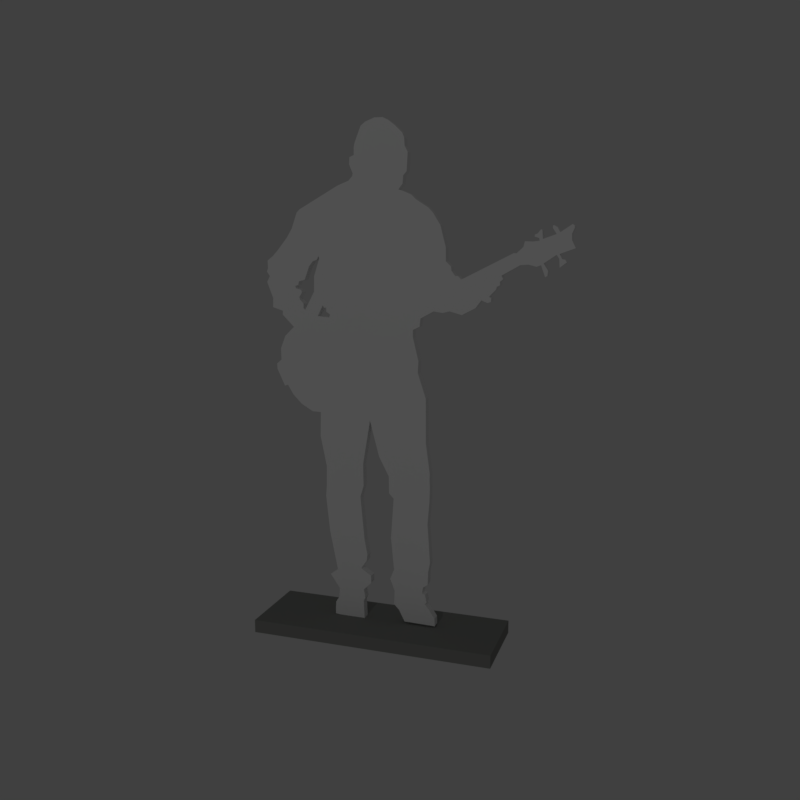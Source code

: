 # Source: bass_player_joined.blend  (saved by Blender 2.78.0; exported with 4.5.12 LTS)
import bpy
from mathutils import Matrix  # noqa: F401  (used for matrix-valued properties, if any)

bpy.ops.wm.read_factory_settings(use_empty=True)
scene = bpy.context.scene
scene.name = 'Scene'

# ---- collections
col_collection_1 = bpy.data.collections.new('Collection 1'); scene.collection.children.link(col_collection_1)

# ---- materials (node trees are filled in below, after node groups)
mat_material = bpy.data.materials.new('Material')
mat_material.alpha_threshold = 0.0
mat_material.use_transparent_shadow = False
mat_material.diffuse_color = (0.9404, 0.9404, 0.9404, 1.0)
mat_material.roughness = 0.5
mat_material_001 = bpy.data.materials.new('Material.001')
mat_material_001.alpha_threshold = 0.0
mat_material_001.use_transparent_shadow = False
mat_material_001.diffuse_color = (0.2659, 0.2738, 0.2581, 1.0)
mat_material_001.roughness = 0.5
mat_material_001.specular_intensity = 0.3421

# ---- material node trees

# ---- world
world_world = bpy.data.worlds.new('World'); scene.world = world_world
world_world.color = (0.05088, 0.05088, 0.05088)
world_world.use_sun_shadow = False
world_world.sun_shadow_jitter_overblur = 0.0
world_world.cycles.sampling_method = 'MANUAL'

# ---- cameras
cam_camera = bpy.data.cameras.new('Camera')
cam_camera.clip_end = 100.0
cam_camera.lens = 35.0
cam_camera.sensor_width = 32.0
cam_camera.sensor_height = 18.0
cam_camera.ortho_scale = 7.314
cam_camera.dof.focus_distance = 0.0
cam_camera.dof.aperture_fstop = 128.0

# ---- lights
light_lamp = bpy.data.lights.new('Lamp', 'POINT')
light_lamp.transmission_factor = 0.0
light_lamp.cutoff_distance = 30.0
light_lamp.energy = 150.0
light_lamp.shadow_buffer_clip_start = 1.001
light_lamp.shadow_soft_size = 0.1
light_lamp.shadow_maximum_resolution = 0.006
light_lamp.use_absolute_resolution = True

# ---- meshes
me_plane_002 = bpy.data.meshes.new('Plane.002')
me_plane_002.from_pydata([(0.5432, 3.032, 4.861e-09), (0.6846, 1.922, -1.054e-08), (0.6351, 2.756, -5.147e-09), (0.6387, 2.265, -5.532e-09), (0.5503, 3.159, 4.091e-09), (0.4866, 3.417, 1.102e-08), (0.4866, 3.495, 1.102e-08), (0.5609, 3.53, 2.936e-09), (0.5715, 3.619, 1.782e-09), (0.7165, 3.697, -1.4e-08), (0.8154, 3.683, -1.4e-08), (0.8904, 3.702, -1.4e-08), (1.023, 3.666, -1.4e-08), (1.168, 3.741, -1.4e-08), (1.23, 3.823, -1.4e-08), (1.296, 3.797, -1.4e-08), (1.332, 3.809, -1.4e-08), (1.334, 3.848, -1.4e-08), (1.31, 3.862, -1.4e-08), (1.383, 3.937, -1.4e-08), (1.39, 3.964, -1.4e-08), (1.424, 3.981, -1.4e-08), (1.422, 4.017, -1.4e-08), (1.455, 4.043, -1.4e-08), (1.436, 4.079, -1.4e-08), (1.629, 4.186, -1.4e-08), (1.794, 4.171, -1.4e-08), (1.839, 4.187, -2.49e-08), (1.882, 4.069, -1.875e-08), (1.905, 4.079, -2.438e-08), (1.911, 4.132, -3.222e-08), (1.864, 4.205, -3.187e-08), (1.992, 4.29, -6.723e-08), (2.019, 4.252, -6.774e-08), (2.025, 4.162, -5.796e-08), (2.095, 4.217, -7.835e-08), (2.08, 4.242, -7.847e-08), (2.048, 4.248, -7.284e-08), (2.021, 4.299, -7.389e-08), (2.179, 4.356, -1.117e-07), (2.14, 4.434, -1.136e-07), (2.137, 4.497, -1.208e-07), (2.161, 4.552, -1.32e-07), (2.162, 4.575, -1.351e-07), (2.141, 4.592, -1.331e-07), (2.021, 4.513, -9.997e-08), (1.995, 4.56, -1.007e-07), (1.959, 4.582, -9.626e-08), (1.947, 4.578, -9.347e-08), (1.947, 4.553, -9.046e-08), (1.986, 4.495, -9.107e-08), (1.85, 4.447, -5.862e-08), (1.843, 4.533, -6.773e-08), (1.83, 4.544, -6.636e-08), (1.797, 4.502, -5.496e-08), (1.768, 4.49, -4.794e-08), (1.767, 4.47, -4.522e-08), (1.812, 4.457, -5.232e-08), (1.818, 4.43, -5.023e-08), (1.753, 4.422, -3.656e-08), (1.669, 4.425, -2.056e-08), (1.655, 4.368, -1.09e-08), (1.587, 4.305, 1.007e-08), (1.557, 4.306, 1.529e-08), (1.013, 4.034, 6.697e-08), (1.711, 4.192, -2.199e-08), (0.978, 4.07, 6.697e-08), (0.9494, 4.069, 6.697e-08), (0.908, 4.122, 6.697e-08), (0.9011, 4.167, 6.697e-08), (0.8458, 4.22, 6.697e-08), (0.8438, 4.362, 6.697e-08), (0.7837, 4.59, 6.11e-08), (0.7027, 4.718, 5.321e-08), (0.6524, 4.77, 4.83e-08), (0.5153, 4.856, 3.493e-08), (0.4659, 4.905, 3.011e-08), (0.3505, 4.952, 1.886e-08), (0.3229, 4.96, 1.886e-08), (0.3692, 5.016, 1.886e-08), (0.3771, 5.102, 1.886e-08), (0.4146, 5.143, 1.886e-08), (0.4255, 5.336, 1.991e-08), (0.3919, 5.398, 1.664e-08), (0.387, 5.48, 1.616e-08), (0.3664, 5.53, 1.616e-08), (0.2848, 5.608, 1.616e-08), (0.21, 5.665, 1.616e-08), (0.15, 5.693, 1.616e-08), (0.05922, 5.694, 1.616e-08), (-0.04527, 5.655, 1.616e-08), (-0.09438, 5.617, 1.616e-08), (-0.1224, 5.55, 1.616e-08), (-0.1652, 5.443, 1.616e-08), (-0.1738, 5.398, 1.616e-08), (-0.1743, 5.323, 1.616e-08), (-0.224, 5.302, 1.616e-08), (-0.2274, 5.229, 1.616e-08), (-0.1886, 5.136, 1.616e-08), (-0.1932, 5.108, 1.616e-08), (-0.2385, 5.06, 1.616e-08), (-0.3257, 5.028, 1.616e-08), (-0.3641, 5.013, 1.616e-08), (-0.8145, 4.771, 1.616e-08), (-0.85, 4.736, 1.616e-08), (-0.914, 4.564, 1.616e-08), (-0.9779, 4.464, 2.118e-08), (-1.092, 4.328, 3.01e-08), (-1.151, 4.267, 3.478e-08), (-1.218, 4.218, 4.002e-08), (-1.215, 4.132, 3.98e-08), (-1.229, 4.096, 4.092e-08), (-1.195, 4.046, 3.824e-08), (-1.229, 3.98, 4.092e-08), (-1.16, 3.803, 3.545e-08), (-1.163, 3.7, 3.568e-08), (-1.043, 3.663, 2.631e-08), (-1.046, 3.62, 2.653e-08), (-0.9111, 3.486, 3.924e-08), (-1.02, 3.383, 2.898e-08), (-1.077, 3.242, 2.363e-08), (-1.075, 3.111, 2.386e-08), (-1.13, 3.065, 1.861e-08), (-1.128, 3.006, 1.884e-08), (-1.038, 2.814, 1.884e-08), (-1.001, 2.828, 1.884e-08), (-0.9336, 2.718, 1.884e-08), (-0.833, 2.617, 1.884e-08), (-0.6986, 2.539, 1.884e-08), (-0.5996, 2.536, 1.884e-08), (-0.6067, 2.26, 1.884e-08), (-0.536, 1.914, 1.884e-08), (-0.5395, 1.698, 1.884e-08), (-0.5501, 1.567, 1.884e-08), (-0.5077, 1.157, 1.884e-08), (-0.4158, 0.6974, 1.884e-08), (-0.5054, 0.6308, 2.491e-08), (-0.3944, 0.4713, 1.739e-08), (-0.4043, 0.3611, 1.806e-08), (-0.4421, 0.2994, 1.806e-08), (-0.447, 0.2328, 1.806e-08), (-0.4479, 0.1531, 1.806e-08), (-0.3911, 0.1482, 1.806e-08), (-0.08935, 0.1457, 1.806e-08), (-0.09922, 0.3537, 1.806e-08), (-0.0779, 0.3949, 1.973e-08), (-0.09637, 0.493, 1.828e-08), (-0.005438, 0.5839, 2.542e-08), (-0.006859, 0.6677, 2.53e-08), (-0.1262, 0.7459, 1.594e-08), (-0.05943, 0.8425, 2.118e-08), (-0.04949, 0.9135, 2.196e-08), (-0.08359, 1.091, 1.928e-08), (-0.1295, 1.593, 2.218e-08), (-0.09066, 1.721, 1.973e-08), (-0.09419, 1.975, 1.995e-08), (-0.009338, 2.474, 1.46e-08), (0.09673, 2.074, 7.909e-09), (0.2099, 1.858, 7.717e-10), (0.2134, 1.664, 5.487e-10), (0.2664, 1.607, -2.797e-09), (0.2346, 1.148, -7.895e-10), (0.27, 0.7765, -3.02e-09), (0.224, 0.6633, -1.204e-10), (0.277, 0.5255, -3.466e-09), (0.27, 0.3664, -3.02e-09), (0.3297, 0.305, -3.02e-09), (0.3962, 0.1737, -3.02e-09), (0.7542, 0.1669, -3.02e-09), (0.7491, 0.2538, -3.02e-09), (0.6945, 0.3391, -3.02e-09), (0.6349, 0.4124, -3.02e-09), (0.6553, 0.4363, -3.02e-09), (0.6383, 0.5198, -3.02e-09), (0.6025, 0.5352, -3.02e-09), (0.6144, 0.6085, -3.02e-09), (0.6673, 0.646, -3.02e-09), (0.6724, 0.7943, -3.02e-09), (0.6928, 0.9028, -3.02e-09), (0.6744, 1.183, -3.02e-09), (0.6621, 1.349, -3.02e-09), (0.6826, 1.607, -3.02e-09), (0.6867, 1.766, -3.02e-09), (0.6826, 1.856, -3.02e-09), (-0.6183, 3.615, 2.653e-08), (-0.7673, 3.682, 2.653e-08), (-0.5571, 3.733, 2.653e-08), (-0.5394, 3.707, 2.653e-08), (-0.5157, 3.711, 2.653e-08), (-0.5157, 3.665, 2.653e-08), (-0.4713, 3.636, 2.653e-08), (-0.4812, 3.603, 2.653e-08), (-0.6588, 3.882, 2.653e-08), (-0.6547, 4.05, 2.625e-08), (-0.5905, 4.243, 2.19e-08), (-0.5994, 4.267, 2.19e-08), (-0.6211, 4.228, 2.19e-08), (-0.6665, 4.213, 2.19e-08), (-0.7129, 4.157, 2.19e-08), (-0.7681, 4.01, 2.19e-08), (-0.8392, 3.992, 2.19e-08), (-0.8471, 3.953, 2.19e-08), (-0.8865, 3.94, 2.19e-08), (-0.8747, 3.915, 2.19e-08), (-0.8145, 3.899, 2.19e-08), (-0.8037, 3.874, 2.19e-08), (-0.8155, 3.852, 2.19e-08), (-0.8372, 3.82, 2.19e-08), (-0.8293, 3.79, 2.19e-08), (-0.7879, 3.749, 2.19e-08), (-0.7889, 3.698, 2.19e-08), (-0.776, 3.684, 2.19e-08), (-0.5877, 3.674, 2.653e-08), (-0.5483, 3.72, 2.653e-08), (-0.5275, 3.709, 2.653e-08), (-0.5157, 3.688, 2.653e-08), (-0.4935, 3.65, 2.653e-08), (-0.4762, 3.619, 2.653e-08), (-0.5497, 3.609, 2.653e-08), (0.5432, 3.032, -0.1), (0.5503, 3.159, -0.1), (0.6351, 2.756, -0.1), (0.6846, 1.922, -0.1), (0.6387, 2.265, -0.1), (0.4866, 3.417, -0.1), (0.4866, 3.495, -0.1), (0.5609, 3.53, -0.1), (0.5715, 3.619, -0.1), (0.7165, 3.697, -0.1), (0.8154, 3.683, -0.1), (0.8904, 3.702, -0.1), (1.023, 3.666, -0.1), (1.168, 3.741, -0.1), (1.23, 3.823, -0.1), (1.296, 3.797, -0.1), (1.332, 3.809, -0.1), (1.334, 3.848, -0.1), (1.31, 3.862, -0.1), (1.383, 3.937, -0.1), (1.39, 3.964, -0.1), (1.424, 3.981, -0.1), (1.422, 4.017, -0.1), (1.455, 4.043, -0.1), (1.436, 4.079, -0.1), (1.629, 4.186, -0.1), (1.013, 4.034, -0.1), (0.978, 4.07, -0.1), (1.794, 4.171, -0.1), (1.839, 4.187, -0.1), (1.882, 4.069, -0.1), (1.905, 4.079, -0.1), (1.911, 4.132, -0.1), (1.864, 4.205, -0.1), (1.992, 4.29, -0.1), (2.019, 4.252, -0.1), (2.025, 4.162, -0.1), (2.095, 4.217, -0.1), (2.08, 4.242, -0.1), (2.048, 4.248, -0.1), (2.021, 4.299, -0.1), (2.179, 4.356, -0.1), (2.14, 4.434, -0.1), (2.137, 4.497, -0.1), (2.161, 4.552, -0.1), (2.162, 4.575, -0.1), (2.141, 4.592, -0.1), (2.021, 4.513, -0.1), (1.995, 4.56, -0.1), (1.959, 4.582, -0.1), (1.947, 4.578, -0.1), (1.947, 4.553, -0.1), (1.986, 4.495, -0.1), (1.85, 4.447, -0.1), (1.843, 4.533, -0.1), (1.83, 4.544, -0.1), (1.797, 4.502, -0.1), (1.768, 4.49, -0.1), (1.767, 4.47, -0.1), (1.812, 4.457, -0.1), (1.818, 4.43, -0.1), (1.753, 4.422, -0.1), (1.669, 4.425, -0.1), (1.655, 4.368, -0.1), (1.587, 4.305, -0.1), (1.557, 4.306, -0.1), (1.711, 4.192, -0.1), (0.9494, 4.069, -0.1), (0.908, 4.122, -0.1), (0.9011, 4.167, -0.1), (0.8458, 4.22, -0.1), (0.8438, 4.362, -0.1), (0.7837, 4.59, -0.1), (0.7027, 4.718, -0.1), (0.6524, 4.77, -0.1), (0.5153, 4.856, -0.1), (0.4659, 4.905, -0.1), (0.3505, 4.952, -0.1), (0.3229, 4.96, -0.1), (0.3692, 5.016, -0.1), (0.3771, 5.102, -0.1), (0.4146, 5.143, -0.1), (0.4255, 5.336, -0.1), (0.3919, 5.398, -0.1), (0.387, 5.48, -0.1), (0.3664, 5.53, -0.1), (0.2848, 5.608, -0.1), (0.21, 5.665, -0.1), (0.15, 5.693, -0.1), (0.05922, 5.694, -0.1), (-0.04527, 5.655, -0.1), (-0.09438, 5.617, -0.1), (-0.1224, 5.55, -0.1), (-0.1652, 5.443, -0.1), (-0.1738, 5.398, -0.1), (-0.1743, 5.323, -0.1), (-0.224, 5.302, -0.1), (-0.2274, 5.229, -0.1), (-0.1886, 5.136, -0.1), (-0.1932, 5.108, -0.1), (-0.2385, 5.06, -0.1), (-0.3257, 5.028, -0.1), (-0.3641, 5.013, -0.1), (-0.8145, 4.771, -0.1), (-0.85, 4.736, -0.1), (-0.914, 4.564, -0.1), (-0.9779, 4.464, -0.1), (-1.092, 4.328, -0.1), (-1.151, 4.267, -0.1), (-1.218, 4.218, -0.1), (-1.215, 4.132, -0.1), (-1.229, 4.096, -0.1), (-1.195, 4.046, -0.1), (-1.229, 3.98, -0.1), (-1.16, 3.803, -0.1), (-1.163, 3.7, -0.1), (-1.043, 3.663, -0.1), (-1.046, 3.62, -0.1), (-0.9111, 3.486, -0.1), (-1.02, 3.383, -0.1), (-1.077, 3.242, -0.1), (-1.075, 3.111, -0.1), (-1.13, 3.065, -0.1), (-1.128, 3.006, -0.1), (-1.038, 2.814, -0.1), (-1.001, 2.828, -0.1), (-0.9336, 2.718, -0.1), (-0.833, 2.617, -0.1), (-0.6986, 2.539, -0.1), (-0.5996, 2.536, -0.1), (-0.6067, 2.26, -0.1), (-0.536, 1.914, -0.1), (-0.5395, 1.698, -0.1), (-0.5501, 1.567, -0.1), (-0.5077, 1.157, -0.1), (-0.4158, 0.6974, -0.1), (-0.5054, 0.6308, -0.1), (-0.3944, 0.4713, -0.1), (-0.4043, 0.3611, -0.1), (-0.4421, 0.2994, -0.1), (-0.447, 0.2328, -0.1), (-0.4479, 0.1531, -0.1), (-0.3911, 0.1482, -0.1), (-0.08935, 0.1457, -0.1), (-0.09922, 0.3537, -0.1), (-0.0779, 0.3949, -0.1), (-0.09637, 0.493, -0.1), (-0.005438, 0.5839, -0.1), (-0.006859, 0.6677, -0.1), (-0.1262, 0.7459, -0.1), (-0.05943, 0.8425, -0.1), (-0.04949, 0.9135, -0.1), (-0.08359, 1.091, -0.1), (-0.1295, 1.593, -0.1), (-0.09066, 1.721, -0.1), (-0.09419, 1.975, -0.1), (-0.009338, 2.474, -0.1), (0.09673, 2.074, -0.1), (0.2099, 1.858, -0.1), (0.2134, 1.664, -0.1), (0.2664, 1.607, -0.1), (0.2346, 1.148, -0.1), (0.27, 0.7765, -0.1), (0.224, 0.6633, -0.1), (0.277, 0.5255, -0.1), (0.27, 0.3664, -0.1), (0.3297, 0.305, -0.1), (0.3962, 0.1737, -0.1), (0.7542, 0.1669, -0.1), (0.7491, 0.2538, -0.1), (0.6945, 0.3391, -0.1), (0.6349, 0.4124, -0.1), (0.6553, 0.4363, -0.1), (0.6383, 0.5198, -0.1), (0.6025, 0.5352, -0.1), (0.6144, 0.6085, -0.1), (0.6673, 0.646, -0.1), (0.6724, 0.7943, -0.1), (0.6928, 0.9028, -0.1), (0.6744, 1.183, -0.1), (0.6621, 1.349, -0.1), (0.6826, 1.607, -0.1), (0.6867, 1.766, -0.1), (0.6826, 1.856, -0.1), (-0.5877, 3.674, -0.1), (-0.6183, 3.615, -0.1), (-0.6588, 3.882, -0.1), (-0.6547, 4.05, -0.1), (-0.5483, 3.72, -0.1), (-0.5571, 3.733, -0.1), (-0.5275, 3.709, -0.1), (-0.5394, 3.707, -0.1), (-0.5157, 3.688, -0.1), (-0.5157, 3.711, -0.1), (-0.4935, 3.65, -0.1), (-0.5157, 3.665, -0.1), (-0.4762, 3.619, -0.1), (-0.4713, 3.636, -0.1), (-0.5497, 3.609, -0.1), (-0.4812, 3.603, -0.1), (-0.7673, 3.682, -0.1), (-0.5905, 4.243, -0.1), (-0.5994, 4.267, -0.1), (-0.6211, 4.228, -0.1), (-0.6665, 4.213, -0.1), (-0.7129, 4.157, -0.1), (-0.7681, 4.01, -0.1), (-0.8392, 3.992, -0.1), (-0.8471, 3.953, -0.1), (-0.8865, 3.94, -0.1), (-0.8747, 3.915, -0.1), (-0.8145, 3.899, -0.1), (-0.8037, 3.874, -0.1), (-0.8155, 3.852, -0.1), (-0.8372, 3.82, -0.1), (-0.8293, 3.79, -0.1), (-0.7879, 3.749, -0.1), (-0.7889, 3.698, -0.1), (-0.776, 3.684, -0.1), (-1.262, 0.0, -0.4602), (-1.262, 0.0, 0.4602), (-1.262, 0.1471, -0.4602), (-1.262, 0.1471, 0.4602), (1.499, 0.0, -0.4602), (1.499, 0.0, 0.4602), (1.499, 0.1471, -0.4602), (1.499, 0.1471, 0.4602)], [], [(185, 211, 210, 209, 208, 207, 206, 205, 204, 203, 202, 201, 200, 199, 198, 197, 196, 195, 100, 101, 102, 103, 104, 105, 106, 107, 108, 109, 110, 111, 112, 113, 114, 115, 116, 117, 118), (212, 186, 192, 185, 118, 184), (7, 8, 9, 10, 11, 12, 13, 14, 15, 16, 17, 18, 19, 20, 21, 22, 23, 24, 25, 65, 26, 27, 28, 29, 30, 31, 32, 33, 34, 35, 36, 37, 38, 39, 40, 41, 42, 43, 44, 45, 46, 47, 48, 49, 50, 51, 52, 53, 54, 55, 56, 57, 58, 59, 60, 61, 62, 63, 64, 66, 67, 68, 69, 70, 71, 72, 73, 74, 75, 76, 77, 78, 79, 80, 81, 82, 83, 84, 85, 86, 87, 88, 89, 90, 91, 92, 93, 94, 95, 96, 97, 98, 99, 100, 195, 194, 193, 192, 186, 213, 187, 214, 188, 215, 189, 216, 190, 217, 191, 6), (4, 5, 6, 191, 218, 184, 118, 119, 120, 121, 122, 123, 124, 125, 126, 127, 128, 129, 130, 131, 132, 133, 134, 135, 136, 137, 138, 139, 140, 141, 142, 143, 144, 145, 146, 147, 148, 149, 150, 151, 152, 153, 154, 155, 156, 157, 158, 159, 160, 161, 162, 163, 164, 165, 166, 167, 168, 169, 170, 171, 172, 173, 174, 175, 176, 177, 178, 179, 180, 181, 182, 183, 1, 3, 2, 0), (419, 337, 336, 335, 334, 333, 332, 331, 330, 329, 328, 327, 326, 325, 324, 323, 322, 321, 320, 319, 421, 422, 423, 424, 425, 426, 427, 428, 429, 430, 431, 432, 433, 434, 435, 436, 437), (403, 404, 337, 419, 405, 408), (226, 225, 418, 415, 416, 413, 414, 411, 412, 409, 410, 407, 408, 405, 406, 420, 421, 319, 318, 317, 316, 315, 314, 313, 312, 311, 310, 309, 308, 307, 306, 305, 304, 303, 302, 301, 300, 299, 298, 297, 296, 295, 294, 293, 292, 291, 290, 289, 288, 287, 286, 246, 245, 284, 283, 282, 281, 280, 279, 278, 277, 276, 275, 274, 273, 272, 271, 270, 269, 268, 267, 266, 265, 264, 263, 262, 261, 260, 259, 258, 257, 256, 255, 254, 253, 252, 251, 250, 249, 248, 247, 285, 244, 243, 242, 241, 240, 239, 238, 237, 236, 235, 234, 233, 232, 231, 230, 229, 228, 227), (220, 219, 221, 223, 222, 402, 401, 400, 399, 398, 397, 396, 395, 394, 393, 392, 391, 390, 389, 388, 387, 386, 385, 384, 383, 382, 381, 380, 379, 378, 377, 376, 375, 374, 373, 372, 371, 370, 369, 368, 367, 366, 365, 364, 363, 362, 361, 360, 359, 358, 357, 356, 355, 354, 353, 352, 351, 350, 349, 348, 347, 346, 345, 344, 343, 342, 341, 340, 339, 338, 337, 404, 417, 418, 225, 224), (132, 131, 350, 351), (28, 27, 248, 249), (133, 132, 351, 352), (29, 28, 249, 250), (134, 133, 352, 353), (30, 29, 250, 251), (135, 134, 353, 354), (31, 30, 251, 252), (136, 135, 354, 355), (32, 31, 252, 253), (137, 136, 355, 356), (33, 32, 253, 254), (138, 137, 356, 357), (34, 33, 254, 255), (139, 138, 357, 358), (35, 34, 255, 256), (140, 139, 358, 359), (36, 35, 256, 257), (141, 140, 359, 360), (37, 36, 257, 258), (142, 141, 360, 361), (38, 37, 258, 259), (143, 142, 361, 362), (39, 38, 259, 260), (144, 143, 362, 363), (40, 39, 260, 261), (145, 144, 363, 364), (41, 40, 261, 262), (146, 145, 364, 365), (42, 41, 262, 263), (147, 146, 365, 366), (43, 42, 263, 264), (148, 147, 366, 367), (44, 43, 264, 265), (149, 148, 367, 368), (45, 44, 265, 266), (150, 149, 368, 369), (46, 45, 266, 267), (151, 150, 369, 370), (47, 46, 267, 268), (152, 151, 370, 371), (48, 47, 268, 269), (153, 152, 371, 372), (49, 48, 269, 270), (154, 153, 372, 373), (50, 49, 270, 271), (155, 154, 373, 374), (51, 50, 271, 272), (156, 155, 374, 375), (52, 51, 272, 273), (157, 156, 375, 376), (53, 52, 273, 274), (158, 157, 376, 377), (54, 53, 274, 275), (159, 158, 377, 378), (55, 54, 275, 276), (160, 159, 378, 379), (56, 55, 276, 277), (161, 160, 379, 380), (57, 56, 277, 278), (162, 161, 380, 381), (58, 57, 278, 279), (163, 162, 381, 382), (59, 58, 279, 280), (164, 163, 382, 383), (60, 59, 280, 281), (165, 164, 383, 384), (61, 60, 281, 282), (166, 165, 384, 385), (62, 61, 282, 283), (167, 166, 385, 386), (63, 62, 283, 284), (168, 167, 386, 387), (64, 63, 284, 245), (169, 168, 387, 388), (65, 25, 244, 285), (170, 169, 388, 389), (26, 65, 285, 247), (171, 170, 389, 390), (67, 66, 246, 286), (172, 171, 390, 391), (68, 67, 286, 287), (173, 172, 391, 392), (69, 68, 287, 288), (174, 173, 392, 393), (70, 69, 288, 289), (175, 174, 393, 394), (71, 70, 289, 290), (176, 175, 394, 395), (72, 71, 290, 291), (177, 176, 395, 396), (73, 72, 291, 292), (178, 177, 396, 397), (74, 73, 292, 293), (179, 178, 397, 398), (75, 74, 293, 294), (180, 179, 398, 399), (76, 75, 294, 295), (181, 180, 399, 400), (77, 76, 295, 296), (182, 181, 400, 401), (78, 77, 296, 297), (183, 182, 401, 402), (79, 78, 297, 298), (1, 183, 402, 222), (80, 79, 298, 299), (212, 184, 404, 403), (81, 80, 299, 300), (192, 193, 406, 405), (82, 81, 300, 301), (213, 186, 408, 407), (83, 82, 301, 302), (214, 187, 410, 409), (84, 83, 302, 303), (215, 188, 412, 411), (85, 84, 303, 304), (216, 189, 414, 413), (86, 85, 304, 305), (217, 190, 416, 415), (87, 86, 305, 306), (218, 191, 418, 417), (88, 87, 306, 307), (185, 192, 405, 419), (89, 88, 307, 308), (193, 194, 420, 406), (90, 89, 308, 309), (194, 195, 421, 420), (91, 90, 309, 310), (195, 196, 422, 421), (92, 91, 310, 311), (196, 197, 423, 422), (93, 92, 311, 312), (197, 198, 424, 423), (94, 93, 312, 313), (198, 199, 425, 424), (95, 94, 313, 314), (199, 200, 426, 425), (96, 95, 314, 315), (200, 201, 427, 426), (97, 96, 315, 316), (201, 202, 428, 427), (98, 97, 316, 317), (202, 203, 429, 428), (99, 98, 317, 318), (203, 204, 430, 429), (100, 99, 318, 319), (204, 205, 431, 430), (101, 100, 319, 320), (205, 206, 432, 431), (102, 101, 320, 321), (206, 207, 433, 432), (103, 102, 321, 322), (207, 208, 434, 433), (104, 103, 322, 323), (208, 209, 435, 434), (105, 104, 323, 324), (4, 0, 219, 220), (209, 210, 436, 435), (106, 105, 324, 325), (0, 2, 221, 219), (210, 211, 437, 436), (107, 106, 325, 326), (3, 1, 222, 223), (211, 185, 419, 437), (108, 107, 326, 327), (2, 3, 223, 221), (186, 212, 403, 408), (109, 108, 327, 328), (5, 4, 220, 224), (187, 213, 407, 410), (110, 109, 328, 329), (6, 5, 224, 225), (188, 214, 409, 412), (111, 110, 329, 330), (7, 6, 225, 226), (189, 215, 411, 414), (112, 111, 330, 331), (8, 7, 226, 227), (190, 216, 413, 416), (113, 112, 331, 332), (9, 8, 227, 228), (191, 217, 415, 418), (114, 113, 332, 333), (10, 9, 228, 229), (184, 218, 417, 404), (115, 114, 333, 334), (11, 10, 229, 230), (116, 115, 334, 335), (12, 11, 230, 231), (117, 116, 335, 336), (13, 12, 231, 232), (118, 117, 336, 337), (14, 13, 232, 233), (119, 118, 337, 338), (15, 14, 233, 234), (120, 119, 338, 339), (16, 15, 234, 235), (121, 120, 339, 340), (17, 16, 235, 236), (122, 121, 340, 341), (18, 17, 236, 237), (123, 122, 341, 342), (19, 18, 237, 238), (124, 123, 342, 343), (20, 19, 238, 239), (125, 124, 343, 344), (21, 20, 239, 240), (126, 125, 344, 345), (22, 21, 240, 241), (127, 126, 345, 346), (23, 22, 241, 242), (128, 127, 346, 347), (24, 23, 242, 243), (129, 128, 347, 348), (25, 24, 243, 244), (130, 129, 348, 349), (66, 64, 245, 246), (131, 130, 349, 350), (27, 26, 247, 248), (438, 439, 441, 440), (440, 441, 445, 444), (444, 445, 443, 442), (442, 443, 439, 438), (440, 444, 442, 438), (445, 441, 439, 443)])
me_plane_002.polygons.foreach_set('material_index', [0, 0, 0, 0, 0, 0, 0, 0, 0, 0, 0, 0, 0, 0, 0, 0, 0, 0, 0, 0, 0, 0, 0, 0, 0, 0, 0, 0, 0, 0, 0, 0, 0, 0, 0, 0, 0, 0, 0, 0, 0, 0, 0, 0, 0, 0, 0, 0, 0, 0, 0, 0, 0, 0, 0, 0, 0, 0, 0, 0, 0, 0, 0, 0, 0, 0, 0, 0, 0, 0, 0, 0, 0, 0, 0, 0, 0, 0, 0, 0, 0, 0, 0, 0, 0, 0, 0, 0, 0, 0, 0, 0, 0, 0, 0, 0, 0, 0, 0, 0, 0, 0, 0, 0, 0, 0, 0, 0, 0, 0, 0, 0, 0, 0, 0, 0, 0, 0, 0, 0, 0, 0, 0, 0, 0, 0, 0, 0, 0, 0, 0, 0, 0, 0, 0, 0, 0, 0, 0, 0, 0, 0, 0, 0, 0, 0, 0, 0, 0, 0, 0, 0, 0, 0, 0, 0, 0, 0, 0, 0, 0, 0, 0, 0, 0, 0, 0, 0, 0, 0, 0, 0, 0, 0, 0, 0, 0, 0, 0, 0, 0, 0, 0, 0, 0, 0, 0, 0, 0, 0, 0, 0, 0, 0, 0, 0, 0, 0, 0, 0, 0, 0, 0, 0, 0, 0, 0, 0, 0, 0, 0, 0, 0, 0, 0, 0, 0, 0, 0, 0, 0, 0, 0, 0, 0, 0, 0, 1, 1, 1, 1, 1, 1])
me_plane_002.materials.append(mat_material)
me_plane_002.materials.append(mat_material_001)
me_plane_002.use_remesh_preserve_volume = False
me_plane_002.use_remesh_preserve_attributes = False
me_plane_002.use_mirror_vertex_groups = False
me_plane_002.auto_texspace = False
me_plane_002.update()
me_mesh = bpy.data.meshes.new('Mesh')
me_mesh.from_pydata([(-4.072, -1.566, 0.704), (-4.163, -1.604, 0.704), (-4.134, -1.644, 0.704), (-4.125, -1.658, 0.704), (-4.116, -1.672, 0.704), (-4.106, -1.687, 0.704), (-4.097, -1.701, 0.704), (-4.088, -1.716, 0.704), (-4.079, -1.73, 0.704), (-4.07, -1.744, 0.704), (-4.062, -1.757, 0.704), (-4.054, -1.77, 0.704), (-4.055, -1.778, 0.704), (-4.056, -1.786, 0.704), (-4.058, -1.795, 0.704), (-4.059, -1.804, 0.704), (-4.061, -1.813, 0.704), (-4.062, -1.823, 0.704), (-4.063, -1.832, 0.704), (-4.065, -1.841, 0.704), (-4.066, -1.85, 0.704), (-4.067, -1.859, 0.704), (-4.069, -1.867, 0.704), (-4.07, -1.875, 0.704), (-4.074, -1.892, 0.704), (-4.079, -1.909, 0.704), (-4.084, -1.927, 0.704), (-4.088, -1.945, 0.704), (-4.093, -1.964, 0.704), (-4.098, -1.982, 0.704), (-4.103, -2.001, 0.704), (-4.108, -2.02, 0.704), (-4.113, -2.038, 0.704), (-4.118, -2.056, 0.704), (-4.122, -2.073, 0.704), (-4.127, -2.09, 0.704), (-4.098, -2.091, 0.704), (-4.067, -2.092, 0.704), (-4.036, -2.094, 0.704), (-4.004, -2.095, 0.704), (-3.971, -2.096, 0.704), (-3.938, -2.098, 0.704), (-3.906, -2.099, 0.704), (-3.873, -2.101, 0.704), (-3.841, -2.102, 0.704), (-3.809, -2.103, 0.704), (-3.779, -2.105, 0.704), (-3.75, -2.106, 0.704), (-3.751, -2.092, 0.704), (-3.752, -2.077, 0.704), (-3.753, -2.061, 0.704), (-3.754, -2.045, 0.704), (-3.755, -2.029, 0.704), (-3.756, -2.013, 0.704), (-3.757, -1.997, 0.704), (-3.758, -1.98, 0.704), (-3.759, -1.965, 0.704), (-3.76, -1.949, 0.704), (-3.761, -1.934, 0.704), (-3.762, -1.92, 0.704), (-3.762, -1.913, 0.704), (-3.761, -1.905, 0.704), (-3.76, -1.897, 0.704), (-3.76, -1.889, 0.704), (-3.759, -1.881, 0.704), (-3.758, -1.873, 0.704), (-3.758, -1.865, 0.704), (-3.757, -1.857, 0.704), (-3.756, -1.849, 0.704), (-3.755, -1.841, 0.704), (-3.755, -1.834, 0.704), (-3.754, -1.827, 0.704), (-3.755, -1.821, 0.704), (-3.755, -1.816, 0.704), (-3.756, -1.81, 0.704), (-3.757, -1.804, 0.704), (-3.758, -1.798, 0.704), (-3.758, -1.792, 0.704), (-3.759, -1.786, 0.704), (-3.76, -1.78, 0.704), (-3.76, -1.774, 0.704), (-3.761, -1.769, 0.704), (-3.762, -1.763, 0.704), (-3.762, -1.758, 0.704), (-3.755, -1.751, 0.704), (-3.746, -1.743, 0.704), (-3.738, -1.735, 0.704), (-3.729, -1.727, 0.704), (-3.721, -1.719, 0.704), (-3.712, -1.711, 0.704), (-3.703, -1.703, 0.704), (-3.694, -1.695, 0.704), (-3.685, -1.687, 0.704), (-3.677, -1.679, 0.704), (-3.669, -1.672, 0.704), (-3.661, -1.665, 0.704), (-3.662, -1.658, 0.704), (-3.663, -1.652, 0.704), (-3.664, -1.645, 0.704), (-3.665, -1.638, 0.704), (-3.666, -1.631, 0.704), (-3.667, -1.624, 0.704), (-3.668, -1.617, 0.704), (-3.669, -1.61, 0.704), (-3.67, -1.603, 0.704), (-3.671, -1.596, 0.704), (-3.672, -1.59, 0.704), (-3.673, -1.584, 0.704), (-3.683, -1.578, 0.704), (-3.692, -1.572, 0.704), (-3.702, -1.566, 0.704), (-3.713, -1.56, 0.704), (-3.723, -1.554, 0.704), (-3.734, -1.547, 0.704), (-3.745, -1.541, 0.704), (-3.755, -1.535, 0.704), (-3.765, -1.528, 0.704), (-3.776, -1.522, 0.704), (-3.785, -1.516, 0.704), (-3.795, -1.511, 0.704), (-3.789, -1.502, 0.704), (-3.784, -1.493, 0.704), (-3.778, -1.484, 0.704), (-3.772, -1.474, 0.704), (-3.766, -1.464, 0.704), (-3.76, -1.454, 0.704), (-3.754, -1.444, 0.704), (-3.748, -1.434, 0.704), (-3.742, -1.425, 0.704), (-3.737, -1.415, 0.704), (-3.731, -1.406, 0.704), (-3.726, -1.397, 0.704), (-3.728, -1.378, 0.704), (-3.731, -1.358, 0.704), (-3.734, -1.337, 0.704), (-3.736, -1.316, 0.704), (-3.739, -1.294, 0.704), (-3.742, -1.272, 0.704), (-3.745, -1.25, 0.704), (-3.748, -1.228, 0.704), (-3.75, -1.207, 0.704), (-3.753, -1.186, 0.704), (-3.756, -1.166, 0.704), (-3.758, -1.146, 0.704), (-3.758, -1.125, 0.704), (-3.758, -1.102, 0.704), (-3.758, -1.079, 0.704), (-3.758, -1.055, 0.704), (-3.758, -1.031, 0.704), (-3.758, -1.007, 0.704), (-3.758, -0.9823, 0.704), (-3.758, -0.9581, 0.704), (-3.758, -0.9343, 0.704), (-3.758, -0.911, 0.704), (-3.758, -0.8886, 0.704), (-3.758, -0.8671, 0.704), (-3.76, -0.8633, 0.704), (-3.762, -0.8594, 0.704), (-3.764, -0.8554, 0.704), (-3.766, -0.8512, 0.704), (-3.768, -0.847, 0.704), (-3.77, -0.8428, 0.704), (-3.773, -0.8385, 0.704), (-3.775, -0.8343, 0.704), (-3.777, -0.8302, 0.704), (-3.779, -0.8261, 0.704), (-3.781, -0.8222, 0.704), (-3.783, -0.8185, 0.704), (-3.782, -0.8116, 0.704), (-3.781, -0.8045, 0.704), (-3.781, -0.797, 0.704), (-3.78, -0.7894, 0.704), (-3.779, -0.7817, 0.704), (-3.779, -0.7739, 0.704), (-3.778, -0.7662, 0.704), (-3.777, -0.7584, 0.704), (-3.776, -0.7508, 0.704), (-3.776, -0.7434, 0.704), (-3.775, -0.7363, 0.704), (-3.774, -0.7294, 0.704), (-3.777, -0.725, 0.704), (-3.78, -0.7205, 0.704), (-3.783, -0.7158, 0.704), (-3.786, -0.7109, 0.704), (-3.789, -0.706, 0.704), (-3.793, -0.7011, 0.704), (-3.796, -0.6961, 0.704), (-3.799, -0.6912, 0.704), (-3.802, -0.6864, 0.704), (-3.805, -0.6816, 0.704), (-3.808, -0.6771, 0.704), (-3.811, -0.6727, 0.704), (-3.807, -0.6606, 0.704), (-3.802, -0.6479, 0.704), (-3.797, -0.6347, 0.704), (-3.792, -0.6213, 0.704), (-3.788, -0.6076, 0.704), (-3.783, -0.5938, 0.704), (-3.778, -0.58, 0.704), (-3.773, -0.5663, 0.704), (-3.768, -0.5528, 0.704), (-3.763, -0.5397, 0.704), (-3.759, -0.527, 0.704), (-3.754, -0.5148, 0.704), (-3.748, -0.4575, 0.704), (-3.741, -0.3976, 0.704), (-3.735, -0.3356, 0.704), (-3.728, -0.272, 0.704), (-3.721, -0.2074, 0.704), (-3.714, -0.1423, 0.704), (-3.707, -0.07725, 0.704), (-3.7, -0.01267, 0.704), (-3.693, 0.05088, 0.704), (-3.686, 0.1129, 0.704), (-3.679, 0.1728, 0.704), (-3.673, 0.2301, 0.704), (-3.656, 0.1812, 0.704), (-3.638, 0.1301, 0.704), (-3.619, 0.07718, 0.704), (-3.599, 0.02296, 0.704), (-3.58, -0.03214, 0.704), (-3.56, -0.08769, 0.704), (-3.54, -0.1432, 0.704), (-3.52, -0.1983, 0.704), (-3.501, -0.2526, 0.704), (-3.482, -0.3055, 0.704), (-3.464, -0.3566, 0.704), (-3.447, -0.4055, 0.704), (-3.447, -0.4186, 0.704), (-3.447, -0.4323, 0.704), (-3.447, -0.4464, 0.704), (-3.448, -0.4609, 0.704), (-3.448, -0.4757, 0.704), (-3.449, -0.4905, 0.704), (-3.449, -0.5054, 0.704), (-3.449, -0.5201, 0.704), (-3.45, -0.5346, 0.704), (-3.45, -0.5488, 0.704), (-3.45, -0.5625, 0.704), (-3.451, -0.5756, 0.704), (-3.447, -0.5793, 0.704), (-3.444, -0.5832, 0.704), (-3.44, -0.5872, 0.704), (-3.436, -0.5914, 0.704), (-3.432, -0.5956, 0.704), (-3.428, -0.5998, 0.704), (-3.424, -0.6041, 0.704), (-3.421, -0.6083, 0.704), (-3.417, -0.6124, 0.704), (-3.413, -0.6165, 0.704), (-3.409, -0.6204, 0.704), (-3.406, -0.6241, 0.704), (-3.405, -0.6893, 0.704), (-3.405, -0.7573, 0.704), (-3.404, -0.8277, 0.704), (-3.403, -0.8999, 0.704), (-3.403, -0.9733, 0.704), (-3.402, -1.047, 0.704), (-3.401, -1.121, 0.704), (-3.401, -1.195, 0.704), (-3.4, -1.267, 0.704), (-3.399, -1.337, 0.704), (-3.399, -1.405, 0.704), (-3.398, -1.47, 0.704), (-3.401, -1.479, 0.704), (-3.405, -1.488, 0.704), (-3.409, -1.497, 0.704), (-3.412, -1.506, 0.704), (-3.416, -1.515, 0.704), (-3.42, -1.525, 0.704), (-3.424, -1.535, 0.704), (-3.428, -1.544, 0.704), (-3.432, -1.553, 0.704), (-3.435, -1.562, 0.704), (-3.439, -1.571, 0.704), (-3.442, -1.58, 0.704), (-3.437, -1.593, 0.704), (-3.431, -1.606, 0.704), (-3.425, -1.621, 0.704), (-3.419, -1.635, 0.704), (-3.412, -1.65, 0.704), (-3.406, -1.665, 0.704), (-3.4, -1.68, 0.704), (-3.393, -1.694, 0.704), (-3.387, -1.709, 0.704), (-3.381, -1.723, 0.704), (-3.375, -1.737, 0.704), (-3.37, -1.75, 0.704), (-3.37, -1.761, 0.704), (-3.371, -1.773, 0.704), (-3.372, -1.786, 0.704), (-3.372, -1.798, 0.704), (-3.373, -1.811, 0.704), (-3.374, -1.825, 0.704), (-3.374, -1.838, 0.704), (-3.375, -1.851, 0.704), (-3.376, -1.863, 0.704), (-3.376, -1.876, 0.704), (-3.377, -1.888, 0.704), (-3.378, -1.899, 0.704), (-3.373, -1.903, 0.704), (-3.368, -1.906, 0.704), (-3.363, -1.91, 0.704), (-3.358, -1.914, 0.704), (-3.353, -1.918, 0.704), (-3.347, -1.922, 0.704), (-3.342, -1.926, 0.704), (-3.337, -1.929, 0.704), (-3.332, -1.933, 0.704), (-3.327, -1.937, 0.704), (-3.322, -1.941, 0.704), (-3.317, -1.944, 0.704), (-3.314, -1.953, 0.704), (-3.311, -1.963, 0.704), (-3.307, -1.973, 0.704), (-3.304, -1.984, 0.704), (-3.3, -1.994, 0.704), (-3.297, -2.005, 0.704), (-3.293, -2.015, 0.704), (-3.29, -2.026, 0.704), (-3.286, -2.036, 0.704), (-3.283, -2.046, 0.704), (-3.28, -2.056, 0.704), (-3.276, -2.065, 0.704), (-3.247, -2.066, 0.704), (-3.217, -2.067, 0.704), (-3.186, -2.067, 0.704), (-3.154, -2.068, 0.704), (-3.121, -2.069, 0.704), (-3.088, -2.07, 0.704), (-3.055, -2.07, 0.704), (-3.023, -2.071, 0.704), (-2.991, -2.072, 0.704), (-2.959, -2.072, 0.704), (-2.929, -2.073, 0.704), (-2.9, -2.074, 0.704), (-2.9, -2.068, 0.704), (-2.901, -2.063, 0.704), (-2.901, -2.057, 0.704), (-2.901, -2.051, 0.704), (-2.902, -2.045, 0.704), (-2.902, -2.039, 0.704), (-2.902, -2.033, 0.704), (-2.903, -2.027, 0.704), (-2.903, -2.021, 0.704), (-2.903, -2.016, 0.704), (-2.904, -2.01, 0.704), (-2.904, -2.005, 0.704), (-2.912, -1.992, 0.704), (-2.921, -1.979, 0.704), (-2.93, -1.966, 0.704), (-2.94, -1.952, 0.704), (-2.949, -1.938, 0.704), (-2.959, -1.924, 0.704), (-2.968, -1.91, 0.704), (-2.978, -1.896, 0.704), (-2.987, -1.882, 0.704), (-2.996, -1.868, 0.704), (-3.005, -1.855, 0.704), (-3.013, -1.843, 0.704), (-3.013, -1.84, 0.704), (-3.012, -1.837, 0.704), (-3.011, -1.834, 0.704), (-3.011, -1.831, 0.704), (-3.01, -1.828, 0.704), (-3.009, -1.825, 0.704), (-3.009, -1.821, 0.704), (-3.008, -1.818, 0.704), (-3.007, -1.815, 0.704), (-3.006, -1.812, 0.704), (-3.006, -1.809, 0.704), (-3.005, -1.806, 0.704), (-3.009, -1.798, 0.704), (-3.013, -1.789, 0.704), (-3.018, -1.78, 0.704), (-3.022, -1.771, 0.704), (-3.027, -1.761, 0.704), (-3.032, -1.752, 0.704), (-3.036, -1.742, 0.704), (-3.041, -1.733, 0.704), (-3.045, -1.723, 0.704), (-3.05, -1.714, 0.704), (-3.054, -1.705, 0.704), (-3.058, -1.697, 0.704), (-3.057, -1.692, 0.704), (-3.055, -1.687, 0.704), (-3.054, -1.682, 0.704), (-3.053, -1.677, 0.704), (-3.051, -1.672, 0.704), (-3.05, -1.667, 0.704), (-3.048, -1.661, 0.704), (-3.047, -1.656, 0.704), (-3.046, -1.651, 0.704), (-3.044, -1.646, 0.704), (-3.043, -1.641, 0.704), (-3.042, -1.636, 0.704), (-3.039, -1.635, 0.704), (-3.035, -1.633, 0.704), (-3.032, -1.631, 0.704), (-3.028, -1.63, 0.704), (-3.025, -1.628, 0.704), (-3.021, -1.626, 0.704), (-3.018, -1.624, 0.704), (-3.014, -1.623, 0.704), (-3.011, -1.621, 0.704), (-3.008, -1.619, 0.704), (-3.004, -1.618, 0.704), (-3.001, -1.616, 0.704), (-3.0, -1.603, 0.704), (-2.999, -1.589, 0.704), (-2.998, -1.574, 0.704), (-2.997, -1.559, 0.704), (-2.996, -1.544, 0.704), (-2.995, -1.529, 0.704), (-2.994, -1.514, 0.704), (-2.993, -1.499, 0.704), (-2.992, -1.484, 0.704), (-2.991, -1.469, 0.704), (-2.99, -1.455, 0.704), (-2.989, -1.442, 0.704), (-2.99, -1.384, 0.704), (-2.99, -1.324, 0.704), (-2.991, -1.262, 0.704), (-2.992, -1.198, 0.704), (-2.992, -1.133, 0.704), (-2.993, -1.067, 0.704), (-2.994, -1.002, 0.704), (-2.994, -0.9371, 0.704), (-2.995, -0.8732, 0.704), (-2.996, -0.8109, 0.704), (-2.996, -0.7506, 0.704), (-2.997, -0.693, 0.704), (-2.997, -0.6578, 0.704), (-2.997, -0.621, 0.704), (-2.997, -0.5829, 0.704), (-2.997, -0.5439, 0.704), (-2.997, -0.5042, 0.704), (-2.997, -0.4642, 0.704), (-2.997, -0.4242, 0.704), (-2.997, -0.3846, 0.704), (-2.997, -0.3455, 0.704), (-2.997, -0.3075, 0.704), (-2.997, -0.2707, 0.704), (-2.997, -0.2355, 0.704), (-3.0, -0.2037, 0.704), (-3.003, -0.1705, 0.704), (-3.006, -0.1361, 0.704), (-3.009, -0.1009, 0.704), (-3.012, -0.06507, 0.704), (-3.015, -0.02898, 0.704), (-3.019, 0.007106, 0.704), (-3.022, 0.04291, 0.704), (-3.025, 0.07813, 0.704), (-3.028, 0.1125, 0.704), (-3.031, 0.1457, 0.704), (-3.034, 0.1775, 0.704), (-3.032, 0.2031, 0.704), (-3.031, 0.2298, 0.704), (-3.03, 0.2574, 0.704), (-3.028, 0.2857, 0.704), (-3.027, 0.3145, 0.704), (-3.025, 0.3435, 0.704), (-3.024, 0.3725, 0.704), (-3.023, 0.4013, 0.704), (-3.021, 0.4296, 0.704), (-3.02, 0.4572, 0.704), (-3.019, 0.4839, 0.704), (-3.017, 0.5095, 0.704), (-3.024, 0.5245, 0.704), (-3.031, 0.5401, 0.704), (-3.039, 0.5563, 0.704), (-3.046, 0.5728, 0.704), (-3.054, 0.5897, 0.704), (-3.062, 0.6067, 0.704), (-3.07, 0.6236, 0.704), (-3.077, 0.6405, 0.704), (-3.085, 0.6571, 0.704), (-3.092, 0.6732, 0.704), (-4.07, -1.572, 0.704), (-4.119, -1.371, 0.704), (-4.129, -1.331, 0.704), (-4.138, -1.29, 0.704), (-4.148, -1.25, 0.704), (-4.157, -1.21, 0.704), (-4.166, -1.171, 0.704), (-4.175, -1.134, 0.704), (-4.183, -1.098, 0.704), (-4.187, -1.063, 0.704), (-4.191, -1.027, 0.704), (-4.195, -0.9897, 0.704), (-4.199, -0.9514, 0.704), (-4.203, -0.9124, 0.704), (-4.208, -0.8731, 0.704), (-4.212, -0.8339, 0.704), (-4.216, -0.7949, 0.704), (-4.22, -0.7566, 0.704), (-4.224, -0.7192, 0.704), (-4.228, -0.683, 0.704), (-4.232, -0.6484, 0.704), (-4.229, -0.6304, 0.704), (-4.226, -0.6115, 0.704), (-4.223, -0.5919, 0.704), (-4.22, -0.5719, 0.704), (-4.217, -0.5515, 0.704), (-4.214, -0.531, 0.704), (-4.211, -0.5105, 0.704), (-4.207, -0.4901, 0.704), (-4.204, -0.4701, 0.704), (-4.201, -0.4506, 0.704), (-4.198, -0.4317, 0.704), (-4.196, -0.4136, 0.704), (-4.203, -0.3796, 0.704), (-4.21, -0.3441, 0.704), (-4.218, -0.3074, 0.704), (-4.226, -0.2698, 0.704), (-4.234, -0.2315, 0.704), (-4.242, -0.193, 0.704), (-4.25, -0.1544, 0.704), (-4.258, -0.1161, 0.704), (-4.266, -0.07849, 0.704), (-4.274, -0.04176, 0.704), (-4.281, -0.006265, 0.704), (-4.289, 0.0277, 0.704), (-4.288, 0.04764, 0.704), (-4.287, 0.06849, 0.704), (-4.287, 0.09005, 0.704), (-4.286, 0.1122, 0.704), (-4.285, 0.1346, 0.704), (-4.285, 0.1573, 0.704), (-4.284, 0.1799, 0.704), (-4.283, 0.2024, 0.704), (-4.282, 0.2245, 0.704), (-4.282, 0.246, 0.704), (-4.281, 0.2669, 0.704), (-4.281, 0.2868, 0.704), (-4.293, 0.2912, 0.704), (-4.305, 0.2957, 0.704), (-4.319, 0.3005, 0.704), (-4.332, 0.3053, 0.704), (-4.346, 0.3102, 0.704), (-4.359, 0.3152, 0.704), (-4.373, 0.3201, 0.704), (-4.387, 0.325, 0.704), (-4.4, 0.3299, 0.704), (-4.414, 0.3346, 0.704), (-4.426, 0.3391, 0.704), (-4.438, 0.3435, 0.704), (-4.456, 0.3603, 0.704), (-4.473, 0.3779, 0.704), (-4.492, 0.3961, 0.704), (-4.511, 0.4148, 0.704), (-4.53, 0.4337, 0.704), (-4.55, 0.4528, 0.704), (-4.569, 0.4719, 0.704), (-4.589, 0.4909, 0.704), (-4.608, 0.5095, 0.704), (-4.626, 0.5277, 0.704), (-4.644, 0.5453, 0.704), (-4.661, 0.5621, 0.704), (-4.664, 0.5624, 0.704), (-4.667, 0.5628, 0.704), (-4.671, 0.5631, 0.704), (-4.674, 0.5634, 0.704), (-4.678, 0.5638, 0.704), (-4.681, 0.5642, 0.704), (-4.685, 0.5645, 0.704), (-4.688, 0.5649, 0.704), (-4.692, 0.5652, 0.704), (-4.695, 0.5655, 0.704), (-4.698, 0.5659, 0.704), (-4.702, 0.5662, 0.704), (-4.71, 0.5833, 0.704), (-4.718, 0.6012, 0.704), (-4.727, 0.6198, 0.704), (-4.736, 0.6388, 0.704), (-4.745, 0.6581, 0.704), (-4.754, 0.6775, 0.704), (-4.763, 0.697, 0.704), (-4.773, 0.7163, 0.704), (-4.782, 0.7353, 0.704), (-4.79, 0.7538, 0.704), (-4.799, 0.7717, 0.704), (-4.807, 0.7889, 0.704), (-4.805, 0.792, 0.704), (-4.804, 0.7952, 0.704), (-4.802, 0.7986, 0.704), (-4.8, 0.8021, 0.704), (-4.799, 0.8056, 0.704), (-4.797, 0.8091, 0.704), (-4.795, 0.8126, 0.704), (-4.793, 0.8161, 0.704), (-4.792, 0.8196, 0.704), (-4.79, 0.823, 0.704), (-4.788, 0.8262, 0.704), (-4.787, 0.8293, 0.704), (-4.784, 0.8315, 0.704), (-4.78, 0.8338, 0.704), (-4.777, 0.8362, 0.704), (-4.773, 0.8386, 0.704), (-4.77, 0.841, 0.704), (-4.766, 0.8435, 0.704), (-4.763, 0.846, 0.704), (-4.759, 0.8484, 0.704), (-4.756, 0.8509, 0.704), (-4.753, 0.8532, 0.704), (-4.749, 0.8555, 0.704), (-4.746, 0.8577, 0.704), (-4.744, 0.8739, 0.704), (-4.742, 0.8908, 0.704), (-4.739, 0.9083, 0.704), (-4.737, 0.9263, 0.704), (-4.734, 0.9446, 0.704), (-4.732, 0.9629, 0.704), (-4.729, 0.9813, 0.704), (-4.727, 0.9996, 0.704), (-4.725, 1.018, 0.704), (-4.722, 1.035, 0.704), (-4.72, 1.052, 0.704), (-4.718, 1.068, 0.704), (-4.708, 1.081, 0.704), (-4.697, 1.095, 0.704), (-4.687, 1.109, 0.704), (-4.676, 1.124, 0.704), (-4.664, 1.138, 0.704), (-4.653, 1.153, 0.704), (-4.642, 1.168, 0.704), (-4.63, 1.183, 0.704), (-4.619, 1.197, 0.704), (-4.609, 1.211, 0.704), (-4.598, 1.225, 0.704), (-4.588, 1.238, 0.704), (-4.598, 1.249, 0.704), (-4.608, 1.259, 0.704), (-4.618, 1.27, 0.704), (-4.629, 1.282, 0.704), (-4.64, 1.293, 0.704), (-4.651, 1.305, 0.704), (-4.662, 1.317, 0.704), (-4.673, 1.328, 0.704), (-4.684, 1.34, 0.704), (-4.694, 1.351, 0.704), (-4.704, 1.362, 0.704), (-4.714, 1.372, 0.704), (-4.713, 1.375, 0.704), (-4.712, 1.378, 0.704), (-4.712, 1.382, 0.704), (-4.711, 1.385, 0.704), (-4.71, 1.389, 0.704), (-4.71, 1.392, 0.704), (-4.709, 1.396, 0.704), (-4.708, 1.399, 0.704), (-4.708, 1.403, 0.704), (-4.707, 1.406, 0.704), (-4.706, 1.409, 0.704), (-4.706, 1.412, 0.704), (-4.715, 1.416, 0.704), (-4.725, 1.421, 0.704), (-4.735, 1.425, 0.704), (-4.745, 1.43, 0.704), (-4.756, 1.434, 0.704), (-4.766, 1.439, 0.704), (-4.777, 1.443, 0.704), (-4.788, 1.448, 0.704), (-4.798, 1.452, 0.704), (-4.808, 1.457, 0.704), (-4.818, 1.461, 0.704), (-4.827, 1.465, 0.704), (-4.827, 1.472, 0.704), (-4.827, 1.48, 0.704), (-4.827, 1.487, 0.704), (-4.827, 1.495, 0.704), (-4.827, 1.503, 0.704), (-4.827, 1.512, 0.704), (-4.827, 1.52, 0.704), (-4.827, 1.528, 0.704), (-4.827, 1.536, 0.704), (-4.827, 1.543, 0.704), (-4.827, 1.551, 0.704), (-4.827, 1.558, 0.704), (-4.833, 1.57, 0.704), (-4.839, 1.583, 0.704), (-4.846, 1.596, 0.704), (-4.852, 1.61, 0.704), (-4.859, 1.623, 0.704), (-4.866, 1.637, 0.704), (-4.872, 1.651, 0.704), (-4.879, 1.665, 0.704), (-4.886, 1.678, 0.704), (-4.892, 1.691, 0.704), (-4.898, 1.704, 0.704), (-4.904, 1.716, 0.704), (-4.901, 1.722, 0.704), (-4.898, 1.729, 0.704), (-4.894, 1.735, 0.704), (-4.891, 1.742, 0.704), (-4.887, 1.749, 0.704), (-4.884, 1.756, 0.704), (-4.88, 1.764, 0.704), (-4.877, 1.771, 0.704), (-4.873, 1.777, 0.704), (-4.87, 1.784, 0.704), (-4.867, 1.791, 0.704), (-4.864, 1.797, 0.704), (-4.866, 1.8, 0.704), (-4.869, 1.803, 0.704), (-4.872, 1.807, 0.704), (-4.875, 1.81, 0.704), (-4.879, 1.814, 0.704), (-4.882, 1.817, 0.704), (-4.885, 1.821, 0.704), (-4.888, 1.824, 0.704), (-4.891, 1.828, 0.704), (-4.894, 1.831, 0.704), (-4.897, 1.834, 0.704), (-4.9, 1.837, 0.704), (-4.899, 1.846, 0.704), (-4.899, 1.855, 0.704), (-4.898, 1.865, 0.704), (-4.897, 1.874, 0.704), (-4.897, 1.884, 0.704), (-4.896, 1.894, 0.704), (-4.895, 1.904, 0.704), (-4.895, 1.914, 0.704), (-4.894, 1.924, 0.704), (-4.893, 1.933, 0.704), (-4.893, 1.942, 0.704), (-4.892, 1.951, 0.704), (-4.879, 1.963, 0.704), (-4.865, 1.976, 0.704), (-4.851, 1.99, 0.704), (-4.836, 2.004, 0.704), (-4.822, 2.018, 0.704), (-4.807, 2.032, 0.704), (-4.792, 2.046, 0.704), (-4.777, 2.06, 0.704), (-4.763, 2.074, 0.704), (-4.749, 2.087, 0.704), (-4.735, 2.1, 0.704), (-4.722, 2.113, 0.704), (-4.711, 2.127, 0.704), (-4.7, 2.141, 0.704), (-4.688, 2.157, 0.704), (-4.676, 2.172, 0.704), (-4.663, 2.188, 0.704), (-4.651, 2.204, 0.704), (-4.639, 2.22, 0.704), (-4.626, 2.236, 0.704), (-4.614, 2.251, 0.704), (-4.602, 2.266, 0.704), (-4.591, 2.281, 0.704), (-4.58, 2.295, 0.704), (-4.574, 2.31, 0.704), (-4.568, 2.326, 0.704), (-4.562, 2.343, 0.704), (-4.555, 2.36, 0.704), (-4.548, 2.377, 0.704), (-4.542, 2.394, 0.704), (-4.535, 2.411, 0.704), (-4.528, 2.429, 0.704), (-4.522, 2.446, 0.704), (-4.515, 2.462, 0.704), (-4.509, 2.478, 0.704), (-4.503, 2.493, 0.704), (-4.457, 2.518, 0.704), (-4.409, 2.544, 0.704), (-4.359, 2.57, 0.704), (-4.308, 2.598, 0.704), (-4.256, 2.625, 0.704), (-4.204, 2.653, 0.704), (-4.151, 2.681, 0.704), (-4.099, 2.709, 0.704), (-4.048, 2.736, 0.704), (-3.998, 2.763, 0.704), (-3.95, 2.789, 0.704), (-3.904, 2.813, 0.704), (-3.9, 2.818, 0.704), (-3.896, 2.823, 0.704), (-3.891, 2.829, 0.704), (-3.887, 2.834, 0.704), (-3.882, 2.84, 0.704), (-3.878, 2.846, 0.704), (-3.873, 2.851, 0.704), (-3.869, 2.857, 0.704), (-3.864, 2.862, 0.704), (-3.86, 2.868, 0.704), (-3.855, 2.873, 0.704), (-3.851, 2.878, 0.704), (-3.855, 2.89, 0.704), (-3.859, 2.902, 0.704), (-3.863, 2.915, 0.704), (-3.867, 2.928, 0.704), (-3.871, 2.941, 0.704), (-3.876, 2.955, 0.704), (-3.88, 2.968, 0.704), (-3.884, 2.982, 0.704), (-3.888, 2.995, 0.704), (-3.892, 3.008, 0.704), (-3.896, 3.02, 0.704), (-3.9, 3.032, 0.704), (-3.895, 3.036, 0.704), (-3.889, 3.04, 0.704), (-3.883, 3.044, 0.704), (-3.878, 3.049, 0.704), (-3.872, 3.054, 0.704), (-3.866, 3.058, 0.704), (-3.86, 3.063, 0.704), (-3.854, 3.067, 0.704), (-3.848, 3.072, 0.704), (-3.842, 3.076, 0.704), (-3.836, 3.08, 0.704), (-3.831, 3.084, 0.704), (-3.831, 3.093, 0.704), (-3.831, 3.102, 0.704), (-3.831, 3.112, 0.704), (-3.831, 3.121, 0.704), (-3.831, 3.131, 0.704), (-3.831, 3.141, 0.704), (-3.831, 3.151, 0.704), (-3.831, 3.161, 0.704), (-3.831, 3.171, 0.704), (-3.831, 3.18, 0.704), (-3.831, 3.189, 0.704), (-3.831, 3.198, 0.704), (-3.826, 3.211, 0.704), (-3.82, 3.224, 0.704), (-3.815, 3.238, 0.704), (-3.809, 3.252, 0.704), (-3.803, 3.266, 0.704), (-3.797, 3.281, 0.704), (-3.791, 3.295, 0.704), (-3.785, 3.31, 0.704), (-3.779, 3.324, 0.704), (-3.773, 3.338, 0.704), (-3.768, 3.351, 0.704), (-3.762, 3.364, 0.704), (-3.75, 3.37, 0.704), (-3.737, 3.377, 0.704), (-3.723, 3.383, 0.704), (-3.71, 3.39, 0.704), (-3.695, 3.397, 0.704), (-3.681, 3.404, 0.704), (-3.667, 3.411, 0.704), (-3.653, 3.418, 0.704), (-3.639, 3.425, 0.704), (-3.626, 3.432, 0.704), (-3.613, 3.439, 0.704), (-3.6, 3.445, 0.704), (-3.594, 3.445, 0.704), (-3.588, 3.445, 0.704), (-3.581, 3.445, 0.704), (-3.574, 3.445, 0.704), (-3.567, 3.445, 0.704), (-3.56, 3.445, 0.704), (-3.553, 3.445, 0.704), (-3.546, 3.445, 0.704), (-3.539, 3.445, 0.704), (-3.532, 3.445, 0.704), (-3.526, 3.445, 0.704), (-3.519, 3.445, 0.704), (-3.508, 3.437, 0.704), (-3.496, 3.429, 0.704), (-3.483, 3.42, 0.704), (-3.471, 3.412, 0.704), (-3.458, 3.403, 0.704), (-3.444, 3.394, 0.704), (-3.431, 3.385, 0.704), (-3.418, 3.377, 0.704), (-3.406, 3.368, 0.704), (-3.393, 3.36, 0.704), (-3.381, 3.351, 0.704), (-3.37, 3.344, 0.704), (-3.364, 3.337, 0.704), (-3.357, 3.331, 0.704), (-3.351, 3.324, 0.704), (-3.345, 3.317, 0.704), (-3.338, 3.31, 0.704), (-3.331, 3.303, 0.704), (-3.324, 3.296, 0.704), (-3.318, 3.289, 0.704), (-3.311, 3.282, 0.704), (-3.305, 3.275, 0.704), (-3.299, 3.269, 0.704), (-3.293, 3.263, 0.704), (-3.29, 3.253, 0.704), (-3.288, 3.243, 0.704), (-3.286, 3.233, 0.704), (-3.283, 3.223, 0.704), (-3.281, 3.212, 0.704), (-3.278, 3.202, 0.704), (-3.276, 3.191, 0.704), (-3.274, 3.181, 0.704), (-3.271, 3.17, 0.704), (-3.269, 3.16, 0.704), (-3.267, 3.15, 0.704), (-3.264, 3.141, 0.704), (-3.262, 3.136, 0.704), (-3.261, 3.13, 0.704), (-3.258, 3.124, 0.704), (-3.256, 3.117, 0.704), (-3.254, 3.111, 0.704), (-3.252, 3.105, 0.704), (-3.25, 3.098, 0.704), (-3.248, 3.092, 0.704), (-3.246, 3.086, 0.704), (-3.244, 3.08, 0.704), (-3.242, 3.074, 0.704), (-3.24, 3.068, 0.704), (-3.241, 3.055, 0.704), (-3.241, 3.041, 0.704), (-3.242, 3.026, 0.704), (-3.243, 3.012, 0.704), (-3.243, 2.996, 0.704), (-3.244, 2.981, 0.704), (-3.245, 2.966, 0.704), (-3.245, 2.951, 0.704), (-3.246, 2.936, 0.704), (-3.247, 2.922, 0.704), (-3.248, 2.908, 0.704), (-3.248, 2.894, 0.704), (-3.251, 2.892, 0.704), (-3.253, 2.889, 0.704), (-3.256, 2.886, 0.704), (-3.259, 2.884, 0.704), (-3.261, 2.881, 0.704), (-3.264, 2.878, 0.704), (-3.267, 2.875, 0.704), (-3.27, 2.872, 0.704), (-3.273, 2.87, 0.704), (-3.275, 2.867, 0.704), (-3.278, 2.864, 0.704), (-3.281, 2.862, 0.704), (-3.281, 2.856, 0.704), (-3.282, 2.85, 0.704), (-3.282, 2.843, 0.704), (-3.283, 2.837, 0.704), (-3.284, 2.83, 0.704), (-3.285, 2.823, 0.704), (-3.285, 2.817, 0.704), (-3.286, 2.81, 0.704), (-3.287, 2.803, 0.704), (-3.287, 2.797, 0.704), (-3.288, 2.791, 0.704), (-3.289, 2.785, 0.704), (-3.293, 2.78, 0.704), (-3.297, 2.774, 0.704), (-3.301, 2.768, 0.704), (-3.306, 2.762, 0.704), (-3.31, 2.756, 0.704), (-3.315, 2.75, 0.704), (-3.32, 2.744, 0.704), (-3.324, 2.738, 0.704), (-3.329, 2.733, 0.704), (-3.333, 2.727, 0.704), (-3.337, 2.721, 0.704), (-3.341, 2.716, 0.704), (-3.316, 2.701, 0.704), (-3.29, 2.685, 0.704), (-3.262, 2.669, 0.704), (-3.234, 2.653, 0.704), (-3.206, 2.636, 0.704), (-3.177, 2.619, 0.704), (-3.149, 2.602, 0.704), (-3.12, 2.585, 0.704), (-3.092, 2.568, 0.704), (-3.065, 2.552, 0.704), (-3.039, 2.537, 0.704), (-3.013, 2.522, 0.704), (-3.003, 2.509, 0.704), (-2.993, 2.496, 0.704), (-2.982, 2.483, 0.704), (-2.971, 2.469, 0.704), (-2.96, 2.455, 0.704), (-2.949, 2.441, 0.704), (-2.937, 2.427, 0.704), (-2.926, 2.413, 0.704), (-2.915, 2.399, 0.704), (-2.904, 2.385, 0.704), (-2.894, 2.372, 0.704), (-2.884, 2.36, 0.704), (-2.878, 2.33, 0.704), (-2.873, 2.298, 0.704), (-2.867, 2.265, 0.704), (-2.861, 2.232, 0.704), (-2.855, 2.198, 0.704), (-2.849, 2.163, 0.704), (-2.843, 2.129, 0.704), (-2.837, 2.095, 0.704), (-2.831, 2.062, 0.704), (-2.826, 2.029, 0.704), (-2.82, 1.997, 0.704), (-2.815, 1.967, 0.704), (-2.811, 1.964, 0.704), (-2.807, 1.96, 0.704), (-2.803, 1.956, 0.704), (-2.799, 1.953, 0.704), (-2.795, 1.949, 0.704), (-2.791, 1.945, 0.704), (-2.786, 1.941, 0.704), (-2.782, 1.937, 0.704), (-2.778, 1.933, 0.704), (-2.774, 1.929, 0.704), (-2.77, 1.926, 0.704), (-2.766, 1.922, 0.704), (-2.762, 1.914, 0.704), (-2.757, 1.906, 0.704), (-2.752, 1.897, 0.704), (-2.747, 1.888, 0.704), (-2.741, 1.879, 0.704), (-2.736, 1.87, 0.704), (-2.731, 1.861, 0.704), (-2.725, 1.852, 0.704), (-2.72, 1.843, 0.704), (-2.715, 1.834, 0.704), (-2.71, 1.825, 0.704), (-2.706, 1.817, 0.704), (-2.704, 1.818, 0.704), (-2.702, 1.818, 0.704), (-2.701, 1.818, 0.704), (-2.699, 1.819, 0.704), (-2.697, 1.819, 0.704), (-2.695, 1.819, 0.704), (-2.694, 1.82, 0.704), (-2.692, 1.82, 0.704), (-2.69, 1.82, 0.704), (-2.689, 1.821, 0.704), (-2.687, 1.821, 0.704), (-2.685, 1.821, 0.704), (-2.682, 1.819, 0.704), (-2.678, 1.816, 0.704), (-2.675, 1.813, 0.704), (-2.671, 1.811, 0.704), (-2.667, 1.808, 0.704), (-2.663, 1.805, 0.704), (-2.659, 1.802, 0.704), (-2.655, 1.799, 0.704), (-2.652, 1.797, 0.704), (-2.648, 1.794, 0.704), (-2.644, 1.791, 0.704), (-2.641, 1.789, 0.704), (-2.598, 1.809, 0.704), (-2.553, 1.831, 0.704), (-2.506, 1.853, 0.704), (-2.459, 1.876, 0.704), (-2.41, 1.899, 0.704), (-2.361, 1.922, 0.704), (-2.313, 1.946, 0.704), (-2.264, 1.969, 0.704), (-2.217, 1.992, 0.704), (-2.17, 2.014, 0.704), (-2.125, 2.036, 0.704), (-2.082, 2.056, 0.704), (-2.077, 2.06, 0.704), (-2.071, 2.064, 0.704), (-2.066, 2.068, 0.704), (-2.06, 2.072, 0.704), (-2.054, 2.076, 0.704), (-2.048, 2.08, 0.704), (-2.042, 2.085, 0.704), (-2.036, 2.089, 0.704), (-2.03, 2.093, 0.704), (-2.024, 2.097, 0.704), (-2.019, 2.101, 0.704), (-2.013, 2.105, 0.704), (-2.012, 2.109, 0.704), (-2.011, 2.114, 0.704), (-2.009, 2.118, 0.704), (-2.008, 2.123, 0.704), (-2.007, 2.128, 0.704), (-2.005, 2.133, 0.704), (-2.004, 2.138, 0.704), (-2.002, 2.143, 0.704), (-2.001, 2.148, 0.704), (-2.0, 2.152, 0.704), (-1.998, 2.157, 0.704), (-1.997, 2.161, 0.704), (-1.986, 2.163, 0.704), (-1.974, 2.164, 0.704), (-1.962, 2.165, 0.704), (-1.95, 2.167, 0.704), (-1.937, 2.168, 0.704), (-1.924, 2.169, 0.704), (-1.911, 2.171, 0.704), (-1.899, 2.172, 0.704), (-1.886, 2.174, 0.704), (-1.874, 2.175, 0.704), (-1.863, 2.176, 0.704), (-1.851, 2.178, 0.704), (-1.851, 2.178, 0.704), (-1.85, 2.179, 0.704), (-1.85, 2.18, 0.704), (-1.849, 2.181, 0.704), (-1.849, 2.182, 0.704), (-1.848, 2.183, 0.704), (-1.848, 2.184, 0.704), (-1.847, 2.185, 0.704), (-1.847, 2.186, 0.704), (-1.846, 2.187, 0.704), (-1.846, 2.188, 0.704), (-1.845, 2.189, 0.704), (-1.846, 2.19, 0.704), (-1.847, 2.192, 0.704), (-1.848, 2.194, 0.704), (-1.848, 2.196, 0.704), (-1.849, 2.197, 0.704), (-1.85, 2.199, 0.704), (-1.851, 2.201, 0.704), (-1.852, 2.203, 0.704), (-1.852, 2.205, 0.704), (-1.853, 2.206, 0.704), (-1.854, 2.208, 0.704), (-1.855, 2.21, 0.704), (-1.858, 2.211, 0.704), (-1.862, 2.212, 0.704), (-1.866, 2.213, 0.704), (-1.87, 2.214, 0.704), (-1.874, 2.216, 0.704), (-1.878, 2.217, 0.704), (-1.882, 2.218, 0.704), (-1.886, 2.219, 0.704), (-1.89, 2.22, 0.704), (-1.894, 2.222, 0.704), (-1.898, 2.223, 0.704), (-1.901, 2.224, 0.704), (-1.899, 2.226, 0.704), (-1.896, 2.229, 0.704), (-1.892, 2.232, 0.704), (-1.889, 2.235, 0.704), (-1.886, 2.237, 0.704), (-1.883, 2.24, 0.704), (-1.879, 2.243, 0.704), (-1.876, 2.246, 0.704), (-1.873, 2.249, 0.704), (-1.87, 2.251, 0.704), (-1.867, 2.254, 0.704), (-1.864, 2.257, 0.704), (-1.862, 2.259, 0.704), (-1.861, 2.261, 0.704), (-1.859, 2.263, 0.704), (-1.857, 2.266, 0.704), (-1.855, 2.268, 0.704), (-1.853, 2.271, 0.704), (-1.852, 2.273, 0.704), (-1.85, 2.276, 0.704), (-1.848, 2.278, 0.704), (-1.846, 2.28, 0.704), (-1.845, 2.283, 0.704), (-1.843, 2.285, 0.704), (-1.841, 2.285, 0.704), (-1.84, 2.285, 0.704), (-1.838, 2.285, 0.704), (-1.837, 2.285, 0.704), (-1.835, 2.285, 0.704), (-1.834, 2.285, 0.704), (-1.832, 2.285, 0.704), (-1.83, 2.285, 0.704), (-1.829, 2.285, 0.704), (-1.827, 2.285, 0.704), (-1.826, 2.285, 0.704), (-1.824, 2.285, 0.704), (-1.825, 2.281, 0.704), (-1.825, 2.276, 0.704), (-1.825, 2.272, 0.704), (-1.826, 2.267, 0.704), (-1.826, 2.263, 0.704), (-1.827, 2.258, 0.704), (-1.827, 2.253, 0.704), (-1.827, 2.248, 0.704), (-1.828, 2.244, 0.704), (-1.828, 2.239, 0.704), (-1.829, 2.235, 0.704), (-1.829, 2.231, 0.704), (-1.828, 2.228, 0.704), (-1.827, 2.225, 0.704), (-1.827, 2.221, 0.704), (-1.826, 2.218, 0.704), (-1.825, 2.214, 0.704), (-1.824, 2.211, 0.704), (-1.823, 2.207, 0.704), (-1.823, 2.204, 0.704), (-1.822, 2.201, 0.704), (-1.821, 2.197, 0.704), (-1.82, 2.194, 0.704), (-1.819, 2.191, 0.704), (-1.809, 2.195, 0.704), (-1.798, 2.2, 0.704), (-1.786, 2.205, 0.704), (-1.774, 2.209, 0.704), (-1.762, 2.214, 0.704), (-1.75, 2.219, 0.704), (-1.738, 2.224, 0.704), (-1.726, 2.229, 0.704), (-1.715, 2.234, 0.704), (-1.703, 2.238, 0.704), (-1.692, 2.243, 0.704), (-1.681, 2.247, 0.704), (-1.682, 2.25, 0.704), (-1.683, 2.252, 0.704), (-1.685, 2.255, 0.704), (-1.686, 2.258, 0.704), (-1.687, 2.261, 0.704), (-1.688, 2.264, 0.704), (-1.69, 2.267, 0.704), (-1.691, 2.269, 0.704), (-1.692, 2.272, 0.704), (-1.693, 2.275, 0.704), (-1.694, 2.278, 0.704), (-1.695, 2.28, 0.704), (-1.697, 2.283, 0.704), (-1.699, 2.286, 0.704), (-1.702, 2.289, 0.704), (-1.704, 2.292, 0.704), (-1.706, 2.295, 0.704), (-1.708, 2.298, 0.704), (-1.71, 2.301, 0.704), (-1.713, 2.304, 0.704), (-1.715, 2.307, 0.704), (-1.717, 2.31, 0.704), (-1.719, 2.313, 0.704), (-1.721, 2.315, 0.704), (-1.721, 2.316, 0.704), (-1.72, 2.318, 0.704), (-1.719, 2.319, 0.704), (-1.719, 2.321, 0.704), (-1.718, 2.322, 0.704), (-1.718, 2.323, 0.704), (-1.717, 2.325, 0.704), (-1.716, 2.326, 0.704), (-1.716, 2.328, 0.704), (-1.715, 2.329, 0.704), (-1.715, 2.33, 0.704), (-1.714, 2.332, 0.704), (-1.712, 2.33, 0.704), (-1.709, 2.329, 0.704), (-1.706, 2.327, 0.704), (-1.703, 2.326, 0.704), (-1.701, 2.324, 0.704), (-1.698, 2.322, 0.704), (-1.695, 2.321, 0.704), (-1.692, 2.319, 0.704), (-1.689, 2.317, 0.704), (-1.686, 2.316, 0.704), (-1.684, 2.314, 0.704), (-1.681, 2.313, 0.704), (-1.679, 2.309, 0.704), (-1.676, 2.304, 0.704), (-1.673, 2.3, 0.704), (-1.671, 2.295, 0.704), (-1.668, 2.291, 0.704), (-1.665, 2.286, 0.704), (-1.662, 2.281, 0.704), (-1.659, 2.277, 0.704), (-1.656, 2.272, 0.704), (-1.654, 2.267, 0.704), (-1.651, 2.263, 0.704), (-1.648, 2.259, 0.704), (-1.643, 2.262, 0.704), (-1.638, 2.266, 0.704), (-1.633, 2.269, 0.704), (-1.627, 2.273, 0.704), (-1.621, 2.276, 0.704), (-1.616, 2.28, 0.704), (-1.61, 2.284, 0.704), (-1.604, 2.287, 0.704), (-1.599, 2.291, 0.704), (-1.593, 2.295, 0.704), (-1.588, 2.298, 0.704), (-1.583, 2.301, 0.704), (-1.579, 2.304, 0.704), (-1.574, 2.308, 0.704), (-1.569, 2.311, 0.704), (-1.565, 2.315, 0.704), (-1.56, 2.319, 0.704), (-1.555, 2.322, 0.704), (-1.55, 2.326, 0.704), (-1.545, 2.33, 0.704), (-1.54, 2.333, 0.704), (-1.535, 2.337, 0.704), (-1.531, 2.34, 0.704), (-1.527, 2.343, 0.704), (-1.525, 2.343, 0.704), (-1.524, 2.342, 0.704), (-1.522, 2.341, 0.704), (-1.521, 2.34, 0.704), (-1.519, 2.339, 0.704), (-1.517, 2.339, 0.704), (-1.516, 2.338, 0.704), (-1.514, 2.337, 0.704), (-1.512, 2.336, 0.704), (-1.511, 2.335, 0.704), (-1.509, 2.335, 0.704), (-1.508, 2.334, 0.704), (-1.508, 2.331, 0.704), (-1.508, 2.327, 0.704), (-1.508, 2.324, 0.704), (-1.508, 2.32, 0.704), (-1.508, 2.317, 0.704), (-1.508, 2.313, 0.704), (-1.508, 2.309, 0.704), (-1.508, 2.306, 0.704), (-1.508, 2.302, 0.704), (-1.508, 2.298, 0.704), (-1.508, 2.295, 0.704), (-1.508, 2.292, 0.704), (-1.51, 2.286, 0.704), (-1.512, 2.279, 0.704), (-1.515, 2.273, 0.704), (-1.517, 2.266, 0.704), (-1.519, 2.259, 0.704), (-1.522, 2.252, 0.704), (-1.524, 2.245, 0.704), (-1.527, 2.238, 0.704), (-1.529, 2.231, 0.704), (-1.532, 2.225, 0.704), (-1.534, 2.218, 0.704), (-1.536, 2.212, 0.704), (-1.531, 2.205, 0.704), (-1.527, 2.197, 0.704), (-1.522, 2.189, 0.704), (-1.517, 2.181, 0.704), (-1.512, 2.172, 0.704), (-1.507, 2.164, 0.704), (-1.502, 2.156, 0.704), (-1.497, 2.147, 0.704), (-1.492, 2.139, 0.704), (-1.487, 2.131, 0.704), (-1.482, 2.123, 0.704), (-1.477, 2.116, 0.704), (-1.489, 2.111, 0.704), (-1.502, 2.106, 0.704), (-1.515, 2.101, 0.704), (-1.529, 2.095, 0.704), (-1.542, 2.09, 0.704), (-1.556, 2.084, 0.704), (-1.57, 2.079, 0.704), (-1.583, 2.073, 0.704), (-1.597, 2.068, 0.704), (-1.61, 2.063, 0.704), (-1.622, 2.058, 0.704), (-1.634, 2.053, 0.704), (-1.633, 2.049, 0.704), (-1.631, 2.045, 0.704), (-1.63, 2.042, 0.704), (-1.628, 2.038, 0.704), (-1.627, 2.033, 0.704), (-1.625, 2.029, 0.704), (-1.623, 2.025, 0.704), (-1.622, 2.021, 0.704), (-1.62, 2.017, 0.704), (-1.619, 2.013, 0.704), (-1.617, 2.01, 0.704), (-1.616, 2.006, 0.704), (-1.613, 2.005, 0.704), (-1.61, 2.004, 0.704), (-1.607, 2.003, 0.704), (-1.603, 2.002, 0.704), (-1.6, 2.001, 0.704), (-1.597, 2.0, 0.704), (-1.594, 1.999, 0.704), (-1.59, 1.998, 0.704), (-1.587, 1.997, 0.704), (-1.584, 1.996, 0.704), (-1.581, 1.995, 0.704), (-1.578, 1.994, 0.704), (-1.578, 1.993, 0.704), (-1.577, 1.991, 0.704), (-1.577, 1.99, 0.704), (-1.577, 1.988, 0.704), (-1.576, 1.987, 0.704), (-1.576, 1.985, 0.704), (-1.575, 1.983, 0.704), (-1.575, 1.982, 0.704), (-1.575, 1.98, 0.704), (-1.574, 1.978, 0.704), (-1.574, 1.977, 0.704), (-1.573, 1.975, 0.704), (-1.578, 1.97, 0.704), (-1.583, 1.965, 0.704), (-1.589, 1.96, 0.704), (-1.594, 1.954, 0.704), (-1.6, 1.948, 0.704), (-1.605, 1.943, 0.704), (-1.611, 1.937, 0.704), (-1.616, 1.931, 0.704), (-1.622, 1.926, 0.704), (-1.627, 1.92, 0.704), (-1.632, 1.915, 0.704), (-1.637, 1.91, 0.704), (-1.639, 1.912, 0.704), (-1.64, 1.914, 0.704), (-1.642, 1.916, 0.704), (-1.644, 1.918, 0.704), (-1.646, 1.92, 0.704), (-1.648, 1.922, 0.704), (-1.65, 1.924, 0.704), (-1.653, 1.926, 0.704), (-1.655, 1.928, 0.704), (-1.656, 1.93, 0.704), (-1.658, 1.932, 0.704), (-1.66, 1.933, 0.704), (-1.659, 1.937, 0.704), (-1.658, 1.942, 0.704), (-1.657, 1.946, 0.704), (-1.656, 1.951, 0.704), (-1.654, 1.956, 0.704), (-1.653, 1.96, 0.704), (-1.652, 1.965, 0.704), (-1.651, 1.97, 0.704), (-1.649, 1.974, 0.704), (-1.648, 1.979, 0.704), (-1.647, 1.983, 0.704), (-1.646, 1.987, 0.704), (-1.648, 1.991, 0.704), (-1.649, 1.996, 0.704), (-1.651, 2.0, 0.704), (-1.652, 2.005, 0.704), (-1.654, 2.009, 0.704), (-1.655, 2.014, 0.704), (-1.657, 2.019, 0.704), (-1.659, 2.024, 0.704), (-1.66, 2.028, 0.704), (-1.662, 2.033, 0.704), (-1.663, 2.037, 0.704), (-1.665, 2.041, 0.704), (-1.675, 2.035, 0.704), (-1.686, 2.028, 0.704), (-1.696, 2.021, 0.704), (-1.708, 2.014, 0.704), (-1.719, 2.006, 0.704), (-1.73, 1.999, 0.704), (-1.742, 1.992, 0.704), (-1.753, 1.984, 0.704), (-1.764, 1.977, 0.704), (-1.775, 1.97, 0.704), (-1.786, 1.963, 0.704), (-1.796, 1.957, 0.704), (-1.795, 1.953, 0.704), (-1.793, 1.949, 0.704), (-1.792, 1.945, 0.704), (-1.791, 1.941, 0.704), (-1.789, 1.937, 0.704), (-1.788, 1.933, 0.704), (-1.786, 1.929, 0.704), (-1.785, 1.925, 0.704), (-1.784, 1.921, 0.704), (-1.782, 1.917, 0.704), (-1.781, 1.913, 0.704), (-1.78, 1.91, 0.704), (-1.777, 1.908, 0.704), (-1.775, 1.907, 0.704), (-1.773, 1.905, 0.704), (-1.77, 1.904, 0.704), (-1.768, 1.902, 0.704), (-1.766, 1.901, 0.704), (-1.763, 1.899, 0.704), (-1.761, 1.897, 0.704), (-1.758, 1.896, 0.704), (-1.756, 1.894, 0.704), (-1.754, 1.893, 0.704), (-1.752, 1.891, 0.704), (-1.753, 1.885, 0.704), (-1.754, 1.879, 0.704), (-1.755, 1.873, 0.704), (-1.757, 1.866, 0.704), (-1.758, 1.859, 0.704), (-1.76, 1.852, 0.704), (-1.761, 1.846, 0.704), (-1.763, 1.839, 0.704), (-1.764, 1.832, 0.704), (-1.765, 1.826, 0.704), (-1.767, 1.82, 0.704), (-1.768, 1.814, 0.704), (-1.772, 1.824, 0.704), (-1.777, 1.834, 0.704), (-1.781, 1.844, 0.704), (-1.786, 1.855, 0.704), (-1.791, 1.866, 0.704), (-1.796, 1.877, 0.704), (-1.801, 1.888, 0.704), (-1.806, 1.899, 0.704), (-1.811, 1.91, 0.704), (-1.815, 1.92, 0.704), (-1.82, 1.931, 0.704), (-1.824, 1.94, 0.704), (-1.828, 1.939, 0.704), (-1.832, 1.937, 0.704), (-1.835, 1.935, 0.704), (-1.839, 1.933, 0.704), (-1.844, 1.931, 0.704), (-1.848, 1.929, 0.704), (-1.852, 1.927, 0.704), (-1.856, 1.925, 0.704), (-1.86, 1.923, 0.704), (-1.864, 1.921, 0.704), (-1.867, 1.919, 0.704), (-1.871, 1.917, 0.704), (-1.877, 1.919, 0.704), (-1.884, 1.921, 0.704), (-1.89, 1.923, 0.704), (-1.897, 1.925, 0.704), (-1.904, 1.927, 0.704), (-1.911, 1.929, 0.704), (-1.918, 1.931, 0.704), (-1.925, 1.933, 0.704), (-1.932, 1.935, 0.704), (-1.938, 1.937, 0.704), (-1.945, 1.939, 0.704), (-1.951, 1.94, 0.704), (-1.957, 1.94, 0.704), (-1.964, 1.939, 0.704), (-1.97, 1.939, 0.704), (-1.977, 1.938, 0.704), (-1.985, 1.937, 0.704), (-1.992, 1.937, 0.704), (-1.999, 1.936, 0.704), (-2.006, 1.936, 0.704), (-2.013, 1.935, 0.704), (-2.02, 1.934, 0.704), (-2.026, 1.934, 0.704), (-2.033, 1.933, 0.704), (-2.048, 1.926, 0.704), (-2.064, 1.917, 0.704), (-2.08, 1.909, 0.704), (-2.097, 1.9, 0.704), (-2.114, 1.892, 0.704), (-2.131, 1.883, 0.704), (-2.148, 1.874, 0.704), (-2.165, 1.865, 0.704), (-2.182, 1.857, 0.704), (-2.199, 1.848, 0.704), (-2.214, 1.84, 0.704), (-2.23, 1.833, 0.704), (-2.228, 1.83, 0.704), (-2.227, 1.827, 0.704), (-2.226, 1.825, 0.704), (-2.225, 1.822, 0.704), (-2.224, 1.819, 0.704), (-2.222, 1.816, 0.704), (-2.221, 1.813, 0.704), (-2.22, 1.81, 0.704), (-2.219, 1.808, 0.704), (-2.218, 1.805, 0.704), (-2.217, 1.802, 0.704), (-2.215, 1.8, 0.704), (-2.217, 1.795, 0.704), (-2.22, 1.789, 0.704), (-2.222, 1.783, 0.704), (-2.224, 1.778, 0.704), (-2.226, 1.772, 0.704), (-2.228, 1.766, 0.704), (-2.231, 1.76, 0.704), (-2.233, 1.754, 0.704), (-2.235, 1.748, 0.704), (-2.237, 1.743, 0.704), (-2.239, 1.737, 0.704), (-2.241, 1.732, 0.704), (-2.244, 1.728, 0.704), (-2.247, 1.723, 0.704), (-2.25, 1.719, 0.704), (-2.253, 1.714, 0.704), (-2.256, 1.71, 0.704), (-2.259, 1.705, 0.704), (-2.262, 1.7, 0.704), (-2.265, 1.695, 0.704), (-2.268, 1.691, 0.704), (-2.271, 1.686, 0.704), (-2.274, 1.682, 0.704), (-2.276, 1.678, 0.704), (-2.282, 1.673, 0.704), (-2.287, 1.668, 0.704), (-2.293, 1.662, 0.704), (-2.299, 1.657, 0.704), (-2.305, 1.651, 0.704), (-2.312, 1.645, 0.704), (-2.318, 1.639, 0.704), (-2.324, 1.634, 0.704), (-2.33, 1.628, 0.704), (-2.336, 1.623, 0.704), (-2.341, 1.617, 0.704), (-2.347, 1.612, 0.704), (-2.345, 1.609, 0.704), (-2.344, 1.605, 0.704), (-2.342, 1.602, 0.704), (-2.341, 1.598, 0.704), (-2.339, 1.594, 0.704), (-2.337, 1.59, 0.704), (-2.336, 1.586, 0.704), (-2.334, 1.582, 0.704), (-2.332, 1.579, 0.704), (-2.331, 1.575, 0.704), (-2.329, 1.571, 0.704), (-2.328, 1.568, 0.704), (-2.331, 1.567, 0.704), (-2.335, 1.566, 0.704), (-2.338, 1.565, 0.704), (-2.342, 1.564, 0.704), (-2.345, 1.563, 0.704), (-2.349, 1.562, 0.704), (-2.353, 1.561, 0.704), (-2.356, 1.56, 0.704), (-2.36, 1.559, 0.704), (-2.363, 1.558, 0.704), (-2.367, 1.557, 0.704), (-2.37, 1.556, 0.704), (-2.373, 1.557, 0.704), (-2.377, 1.558, 0.704), (-2.38, 1.559, 0.704), (-2.384, 1.56, 0.704), (-2.387, 1.561, 0.704), (-2.391, 1.562, 0.704), (-2.395, 1.563, 0.704), (-2.399, 1.564, 0.704), (-2.402, 1.565, 0.704), (-2.406, 1.566, 0.704), (-2.409, 1.567, 0.704), (-2.412, 1.568, 0.704), (-2.414, 1.568, 0.704), (-2.416, 1.568, 0.704), (-2.418, 1.568, 0.704), (-2.421, 1.569, 0.704), (-2.423, 1.569, 0.704), (-2.425, 1.569, 0.704), (-2.427, 1.569, 0.704), (-2.43, 1.569, 0.704), (-2.432, 1.57, 0.704), (-2.434, 1.57, 0.704), (-2.436, 1.57, 0.704), (-2.438, 1.57, 0.704), (-2.441, 1.565, 0.704), (-2.444, 1.559, 0.704), (-2.447, 1.554, 0.704), (-2.45, 1.548, 0.704), (-2.454, 1.542, 0.704), (-2.457, 1.536, 0.704), (-2.46, 1.53, 0.704), (-2.463, 1.524, 0.704), (-2.467, 1.519, 0.704), (-2.47, 1.513, 0.704), (-2.473, 1.507, 0.704), (-2.476, 1.502, 0.704), (-2.488, 1.495, 0.704), (-2.501, 1.488, 0.704), (-2.515, 1.481, 0.704), (-2.529, 1.473, 0.704), (-2.543, 1.465, 0.704), (-2.558, 1.458, 0.704), (-2.572, 1.45, 0.704), (-2.586, 1.442, 0.704), (-2.6, 1.435, 0.704), (-2.614, 1.427, 0.704), (-2.627, 1.42, 0.704), (-2.64, 1.413, 0.704), (-2.65, 1.416, 0.704), (-2.661, 1.418, 0.704), (-2.672, 1.421, 0.704), (-2.683, 1.423, 0.704), (-2.695, 1.426, 0.704), (-2.706, 1.428, 0.704), (-2.718, 1.431, 0.704), (-2.73, 1.434, 0.704), (-2.741, 1.436, 0.704), (-2.752, 1.439, 0.704), (-2.763, 1.441, 0.704), (-2.773, 1.444, 0.704), (-2.776, 1.443, 0.704), (-2.78, 1.442, 0.704), (-2.783, 1.441, 0.704), (-2.787, 1.44, 0.704), (-2.79, 1.439, 0.704), (-2.794, 1.438, 0.704), (-2.798, 1.437, 0.704), (-2.802, 1.436, 0.704), (-2.805, 1.435, 0.704), (-2.809, 1.434, 0.704), (-2.812, 1.433, 0.704), (-2.815, 1.432, 0.704), (-2.824, 1.434, 0.704), (-2.833, 1.436, 0.704), (-2.842, 1.439, 0.704), (-2.851, 1.441, 0.704), (-2.861, 1.444, 0.704), (-2.87, 1.446, 0.704), (-2.88, 1.448, 0.704), (-2.889, 1.451, 0.704), (-2.899, 1.453, 0.704), (-2.908, 1.456, 0.704), (-2.917, 1.458, 0.704), (-2.925, 1.46, 0.704), (-2.938, 1.454, 0.704), (-2.95, 1.447, 0.704), (-2.964, 1.44, 0.704), (-2.977, 1.433, 0.704), (-2.991, 1.426, 0.704), (-3.005, 1.419, 0.704), (-3.019, 1.412, 0.704), (-3.033, 1.405, 0.704), (-3.046, 1.398, 0.704), (-3.06, 1.391, 0.704), (-3.072, 1.384, 0.704), (-3.085, 1.378, 0.704), (-3.085, 1.371, 0.704), (-3.086, 1.363, 0.704), (-3.086, 1.355, 0.704), (-3.087, 1.347, 0.704), (-3.088, 1.338, 0.704), (-3.088, 1.33, 0.704), (-3.089, 1.322, 0.704), (-3.089, 1.313, 0.704), (-3.09, 1.305, 0.704), (-3.091, 1.297, 0.704), (-3.091, 1.289, 0.704), (-3.092, 1.282, 0.704), (-3.098, 1.279, 0.704), (-3.104, 1.277, 0.704), (-3.11, 1.274, 0.704), (-3.117, 1.271, 0.704), (-3.124, 1.268, 0.704), (-3.13, 1.266, 0.704), (-3.137, 1.263, 0.704), (-3.144, 1.26, 0.704), (-3.15, 1.257, 0.704), (-3.157, 1.254, 0.704), (-3.163, 1.252, 0.704), (-3.169, 1.249, 0.704), (-3.17, 1.244, 0.704), (-3.171, 1.239, 0.704), (-3.172, 1.234, 0.704), (-3.173, 1.229, 0.704), (-3.174, 1.223, 0.704), (-3.175, 1.218, 0.704), (-3.176, 1.212, 0.704), (-3.177, 1.207, 0.704), (-3.178, 1.201, 0.704), (-3.179, 1.196, 0.704), (-3.18, 1.191, 0.704), (-3.181, 1.186, 0.704), (-3.176, 1.167, 0.704), (-3.172, 1.146, 0.704), (-3.167, 1.126, 0.704), (-3.162, 1.104, 0.704), (-3.158, 1.082, 0.704), (-3.153, 1.061, 0.704), (-3.148, 1.039, 0.704), (-3.143, 1.017, 0.704), (-3.138, 0.9955, 0.704), (-3.133, 0.9747, 0.704), (-3.129, 0.9545, 0.704), (-3.125, 0.9352, 0.704), (-3.124, 0.9183, 0.704), (-3.123, 0.9005, 0.704), (-3.122, 0.8822, 0.704), (-3.121, 0.8634, 0.704), (-3.12, 0.8443, 0.704), (-3.119, 0.8251, 0.704), (-3.118, 0.8058, 0.704), (-3.117, 0.7867, 0.704), (-3.116, 0.768, 0.704), (-3.115, 0.7496, 0.704), (-3.114, 0.7319, 0.704), (-3.113, 0.715, 0.704), (-3.113, 0.714, 0.704), (-4.262, 2.026, 0.704), (-4.265, 2.02, 0.704), (-4.269, 2.015, 0.704), (-4.273, 2.01, 0.704), (-4.277, 2.005, 0.704), (-4.281, 2.0, 0.704), (-4.285, 1.994, 0.704), (-4.29, 1.989, 0.704), (-4.294, 1.984, 0.704), (-4.298, 1.978, 0.704), (-4.302, 1.973, 0.704), (-4.306, 1.968, 0.704), (-4.31, 1.964, 0.704), (-4.312, 1.964, 0.704), (-4.315, 1.964, 0.704), (-4.317, 1.964, 0.704), (-4.319, 1.964, 0.704), (-4.322, 1.964, 0.704), (-4.324, 1.964, 0.704), (-4.327, 1.964, 0.704), (-4.329, 1.964, 0.704), (-4.331, 1.964, 0.704), (-4.334, 1.964, 0.704), (-4.336, 1.964, 0.704), (-4.338, 1.964, 0.704), (-4.345, 1.949, 0.704), (-4.353, 1.933, 0.704), (-4.36, 1.916, 0.704), (-4.368, 1.9, 0.704), (-4.376, 1.883, 0.704), (-4.384, 1.865, 0.704), (-4.392, 1.848, 0.704), (-4.4, 1.831, 0.704), (-4.408, 1.814, 0.704), (-4.415, 1.798, 0.704), (-4.423, 1.782, 0.704), (-4.43, 1.767, 0.704), (-4.435, 1.765, 0.704), (-4.441, 1.764, 0.704), (-4.448, 1.762, 0.704), (-4.454, 1.76, 0.704), (-4.461, 1.758, 0.704), (-4.467, 1.756, 0.704), (-4.474, 1.755, 0.704), (-4.48, 1.753, 0.704), (-4.487, 1.751, 0.704), (-4.493, 1.749, 0.704), (-4.499, 1.748, 0.704), (-4.505, 1.746, 0.704), (-4.505, 1.743, 0.704), (-4.506, 1.741, 0.704), (-4.506, 1.738, 0.704), (-4.507, 1.735, 0.704), (-4.507, 1.732, 0.704), (-4.508, 1.729, 0.704), (-4.509, 1.727, 0.704), (-4.509, 1.724, 0.704), (-4.51, 1.721, 0.704), (-4.51, 1.718, 0.704), (-4.511, 1.716, 0.704), (-4.512, 1.713, 0.704), (-4.514, 1.711, 0.704), (-4.517, 1.709, 0.704), (-4.521, 1.707, 0.704), (-4.524, 1.705, 0.704), (-4.527, 1.702, 0.704), (-4.53, 1.7, 0.704), (-4.534, 1.698, 0.704), (-4.537, 1.696, 0.704), (-4.54, 1.694, 0.704), (-4.543, 1.691, 0.704), (-4.546, 1.689, 0.704), (-4.549, 1.687, 0.704), (-4.548, 1.685, 0.704), (-4.547, 1.682, 0.704), (-4.546, 1.679, 0.704), (-4.545, 1.677, 0.704), (-4.544, 1.674, 0.704), (-4.543, 1.671, 0.704), (-4.542, 1.668, 0.704), (-4.541, 1.665, 0.704), (-4.54, 1.662, 0.704), (-4.539, 1.66, 0.704), (-4.538, 1.657, 0.704), (-4.537, 1.655, 0.704), (-4.532, 1.654, 0.704), (-4.527, 1.653, 0.704), (-4.522, 1.653, 0.704), (-4.516, 1.652, 0.704), (-4.51, 1.652, 0.704), (-4.505, 1.651, 0.704), (-4.499, 1.65, 0.704), (-4.493, 1.65, 0.704), (-4.488, 1.649, 0.704), (-4.482, 1.649, 0.704), (-4.477, 1.648, 0.704), (-4.472, 1.647, 0.704), (-4.474, 1.641, 0.704), (-4.477, 1.635, 0.704), (-4.479, 1.628, 0.704), (-4.482, 1.621, 0.704), (-4.484, 1.614, 0.704), (-4.487, 1.606, 0.704), (-4.49, 1.599, 0.704), (-4.492, 1.592, 0.704), (-4.495, 1.585, 0.704), (-4.497, 1.578, 0.704), (-4.5, 1.572, 0.704), (-4.502, 1.565, 0.704), (-4.498, 1.561, 0.704), (-4.494, 1.556, 0.704), (-4.49, 1.55, 0.704), (-4.485, 1.545, 0.704), (-4.481, 1.539, 0.704), (-4.476, 1.534, 0.704), (-4.472, 1.528, 0.704), (-4.467, 1.523, 0.704), (-4.463, 1.517, 0.704), (-4.459, 1.512, 0.704), (-4.455, 1.507, 0.704), (-4.451, 1.502, 0.704), (-4.451, 1.498, 0.704), (-4.451, 1.494, 0.704), (-4.452, 1.49, 0.704), (-4.452, 1.486, 0.704), (-4.453, 1.482, 0.704), (-4.453, 1.478, 0.704), (-4.453, 1.473, 0.704), (-4.454, 1.469, 0.704), (-4.454, 1.465, 0.704), (-4.455, 1.461, 0.704), (-4.455, 1.457, 0.704), (-4.455, 1.453, 0.704), (-4.453, 1.451, 0.704), (-4.451, 1.449, 0.704), (-4.449, 1.447, 0.704), (-4.447, 1.445, 0.704), (-4.445, 1.443, 0.704), (-4.442, 1.441, 0.704), (-4.44, 1.439, 0.704), (-4.438, 1.437, 0.704), (-4.436, 1.435, 0.704), (-4.434, 1.433, 0.704), (-4.432, 1.431, 0.704), (-4.43, 1.43, 0.704), (-4.421, 1.445, 0.704), (-4.413, 1.461, 0.704), (-4.404, 1.478, 0.704), (-4.395, 1.495, 0.704), (-4.386, 1.513, 0.704), (-4.377, 1.53, 0.704), (-4.368, 1.548, 0.704), (-4.359, 1.565, 0.704), (-4.35, 1.583, 0.704), (-4.341, 1.599, 0.704), (-4.332, 1.616, 0.704), (-4.324, 1.631, 0.704), (-4.324, 1.644, 0.704), (-4.325, 1.657, 0.704), (-4.325, 1.671, 0.704), (-4.325, 1.685, 0.704), (-4.325, 1.7, 0.704), (-4.325, 1.714, 0.704), (-4.326, 1.729, 0.704), (-4.326, 1.743, 0.704), (-4.326, 1.757, 0.704), (-4.326, 1.771, 0.704), (-4.326, 1.785, 0.704), (-4.326, 1.797, 0.704), (-4.321, 1.813, 0.704), (-4.315, 1.83, 0.704), (-4.309, 1.847, 0.704), (-4.303, 1.865, 0.704), (-4.297, 1.883, 0.704), (-4.29, 1.901, 0.704), (-4.284, 1.919, 0.704), (-4.278, 1.936, 0.704), (-4.271, 1.954, 0.704), (-4.265, 1.971, 0.704), (-4.259, 1.988, 0.704), (-4.254, 2.004, 0.704), (-4.261, 2.019, 0.704), (-4.271, 1.369, 0.704), (-4.271, 1.369, 0.704), (-4.271, 1.369, 0.704), (-4.271, 1.369, 0.704), (-4.271, 1.369, 0.704), (-4.271, 1.369, 0.704), (-4.271, 1.369, 0.704), (-4.271, 1.369, 0.704), (-4.271, 1.369, 0.704), (-4.271, 1.369, 0.704), (-4.27, 1.369, 0.704), (-4.27, 1.369, 0.704), (-4.27, 1.369, 0.704), (-4.261, 1.367, 0.704), (-4.252, 1.365, 0.704), (-4.242, 1.363, 0.704), (-4.232, 1.361, 0.704), (-4.222, 1.359, 0.704), (-4.212, 1.357, 0.704), (-4.201, 1.355, 0.704), (-4.191, 1.353, 0.704), (-4.181, 1.351, 0.704), (-4.172, 1.349, 0.704), (-4.162, 1.347, 0.704), (-4.153, 1.345, 0.704), (-4.152, 1.348, 0.704), (-4.151, 1.351, 0.704), (-4.15, 1.355, 0.704), (-4.149, 1.358, 0.704), (-4.148, 1.362, 0.704), (-4.147, 1.365, 0.704), (-4.146, 1.369, 0.704), (-4.145, 1.372, 0.704), (-4.144, 1.375, 0.704), (-4.143, 1.379, 0.704), (-4.142, 1.382, 0.704), (-4.141, 1.385, 0.704), (-4.144, 1.387, 0.704), (-4.147, 1.389, 0.704), (-4.149, 1.392, 0.704), (-4.152, 1.394, 0.704), (-4.155, 1.397, 0.704), (-4.158, 1.399, 0.704), (-4.161, 1.402, 0.704), (-4.164, 1.404, 0.704), (-4.166, 1.406, 0.704), (-4.169, 1.409, 0.704), (-4.172, 1.411, 0.704), (-4.174, 1.413, 0.704), (-4.174, 1.416, 0.704), (-4.174, 1.419, 0.704), (-4.174, 1.422, 0.704), (-4.174, 1.425, 0.704), (-4.174, 1.429, 0.704), (-4.174, 1.432, 0.704), (-4.174, 1.435, 0.704), (-4.174, 1.438, 0.704), (-4.174, 1.442, 0.704), (-4.174, 1.445, 0.704), (-4.174, 1.448, 0.704), (-4.174, 1.451, 0.704), (-4.178, 1.453, 0.704), (-4.182, 1.455, 0.704), (-4.186, 1.457, 0.704), (-4.19, 1.459, 0.704), (-4.194, 1.461, 0.704), (-4.199, 1.464, 0.704), (-4.203, 1.466, 0.704), (-4.207, 1.468, 0.704), (-4.212, 1.47, 0.704), (-4.216, 1.472, 0.704), (-4.22, 1.474, 0.704), (-4.223, 1.476, 0.704), (-4.228, 1.468, 0.704), (-4.233, 1.459, 0.704), (-4.237, 1.449, 0.704), (-4.242, 1.44, 0.704), (-4.248, 1.43, 0.704), (-4.253, 1.42, 0.704), (-4.258, 1.41, 0.704), (-4.263, 1.401, 0.704), (-4.268, 1.391, 0.704), (-4.273, 1.382, 0.704), (-4.277, 1.373, 0.704), (-4.261, 2.019, 0.704)], [(0, 478), (0, 479), (1, 2), (2, 3), (3, 4), (4, 5), (5, 6), (6, 7), (7, 8), (8, 9), (9, 10), (10, 11), (11, 12), (12, 13), (13, 14), (14, 15), (15, 16), (16, 17), (17, 18), (18, 19), (19, 20), (20, 21), (21, 22), (22, 23), (23, 24), (24, 25), (25, 26), (26, 27), (27, 28), (28, 29), (29, 30), (30, 31), (31, 32), (32, 33), (33, 34), (34, 35), (35, 36), (36, 37), (37, 38), (38, 39), (39, 40), (40, 41), (41, 42), (42, 43), (43, 44), (44, 45), (45, 46), (46, 47), (47, 48), (48, 49), (49, 50), (50, 51), (51, 52), (52, 53), (53, 54), (54, 55), (55, 56), (56, 57), (57, 58), (58, 59), (59, 60), (60, 61), (61, 62), (62, 63), (63, 64), (64, 65), (65, 66), (66, 67), (67, 68), (68, 69), (69, 70), (70, 71), (71, 72), (72, 73), (73, 74), (74, 75), (75, 76), (76, 77), (77, 78), (78, 79), (79, 80), (80, 81), (81, 82), (82, 83), (83, 84), (84, 85), (85, 86), (86, 87), (87, 88), (88, 89), (89, 90), (90, 91), (91, 92), (92, 93), (93, 94), (94, 95), (95, 96), (96, 97), (97, 98), (98, 99), (99, 100), (100, 101), (101, 102), (102, 103), (103, 104), (104, 105), (105, 106), (106, 107), (107, 108), (108, 109), (109, 110), (110, 111), (111, 112), (112, 113), (113, 114), (114, 115), (115, 116), (116, 117), (117, 118), (118, 119), (119, 120), (120, 121), (121, 122), (122, 123), (123, 124), (124, 125), (125, 126), (126, 127), (127, 128), (128, 129), (129, 130), (130, 131), (131, 132), (132, 133), (133, 134), (134, 135), (135, 136), (136, 137), (137, 138), (138, 139), (139, 140), (140, 141), (141, 142), (142, 143), (143, 144), (144, 145), (145, 146), (146, 147), (147, 148), (148, 149), (149, 150), (150, 151), (151, 152), (152, 153), (153, 154), (154, 155), (155, 156), (156, 157), (157, 158), (158, 159), (159, 160), (160, 161), (161, 162), (162, 163), (163, 164), (164, 165), (165, 166), (166, 167), (167, 168), (168, 169), (169, 170), (170, 171), (171, 172), (172, 173), (173, 174), (174, 175), (175, 176), (176, 177), (177, 178), (178, 179), (179, 180), (180, 181), (181, 182), (182, 183), (183, 184), (184, 185), (185, 186), (186, 187), (187, 188), (188, 189), (189, 190), (190, 191), (191, 192), (192, 193), (193, 194), (194, 195), (195, 196), (196, 197), (197, 198), (198, 199), (199, 200), (200, 201), (201, 202), (202, 203), (203, 204), (204, 205), (205, 206), (206, 207), (207, 208), (208, 209), (209, 210), (210, 211), (211, 212), (212, 213), (213, 214), (214, 215), (215, 216), (216, 217), (217, 218), (218, 219), (219, 220), (220, 221), (221, 222), (222, 223), (223, 224), (224, 225), (225, 226), (226, 227), (227, 228), (228, 229), (229, 230), (230, 231), (231, 232), (232, 233), (233, 234), (234, 235), (235, 236), (236, 237), (237, 238), (238, 239), (239, 240), (240, 241), (241, 242), (242, 243), (243, 244), (244, 245), (245, 246), (246, 247), (247, 248), (248, 249), (249, 250), (250, 251), (251, 252), (252, 253), (253, 254), (254, 255), (255, 256), (256, 257), (257, 258), (258, 259), (259, 260), (260, 261), (261, 262), (262, 263), (263, 264), (264, 265), (265, 266), (266, 267), (267, 268), (268, 269), (269, 270), (270, 271), (271, 272), (272, 273), (273, 274), (274, 275), (275, 276), (276, 277), (277, 278), (278, 279), (279, 280), (280, 281), (281, 282), (282, 283), (283, 284), (284, 285), (285, 286), (286, 287), (287, 288), (288, 289), (289, 290), (290, 291), (291, 292), (292, 293), (293, 294), (294, 295), (295, 296), (296, 297), (297, 298), (298, 299), (299, 300), (300, 301), (301, 302), (302, 303), (303, 304), (304, 305), (305, 306), (306, 307), (307, 308), (308, 309), (309, 310), (310, 311), (311, 312), (312, 313), (313, 314), (314, 315), (315, 316), (316, 317), (317, 318), (318, 319), (319, 320), (320, 321), (321, 322), (322, 323), (323, 324), (324, 325), (325, 326), (326, 327), (327, 328), (328, 329), (329, 330), (330, 331), (331, 332), (332, 333), (333, 334), (334, 335), (335, 336), (336, 337), (337, 338), (338, 339), (339, 340), (340, 341), (341, 342), (342, 343), (343, 344), (344, 345), (345, 346), (346, 347), (347, 348), (348, 349), (349, 350), (350, 351), (351, 352), (352, 353), (353, 354), (354, 355), (355, 356), (356, 357), (357, 358), (358, 359), (359, 360), (360, 361), (361, 362), (362, 363), (363, 364), (364, 365), (365, 366), (366, 367), (367, 368), (368, 369), (369, 370), (370, 371), (371, 372), (372, 373), (373, 374), (374, 375), (375, 376), (376, 377), (377, 378), (378, 379), (379, 380), (380, 381), (381, 382), (382, 383), (383, 384), (384, 385), (385, 386), (386, 387), (387, 388), (388, 389), (389, 390), (390, 391), (391, 392), (392, 393), (393, 394), (394, 395), (395, 396), (396, 397), (397, 398), (398, 399), (399, 400), (400, 401), (401, 402), (402, 403), (403, 404), (404, 405), (405, 406), (406, 407), (407, 408), (408, 409), (409, 410), (410, 411), (411, 412), (412, 413), (413, 414), (414, 415), (415, 416), (416, 417), (417, 418), (418, 419), (419, 420), (420, 421), (421, 422), (422, 423), (423, 424), (424, 425), (425, 426), (426, 427), (427, 428), (428, 429), (429, 430), (430, 431), (431, 432), (432, 433), (433, 434), (434, 435), (435, 436), (436, 437), (437, 438), (438, 439), (439, 440), (440, 441), (441, 442), (442, 443), (443, 444), (444, 445), (445, 446), (446, 447), (447, 448), (448, 449), (449, 450), (450, 451), (451, 452), (452, 453), (453, 454), (454, 455), (455, 456), (456, 457), (457, 458), (458, 459), (459, 460), (460, 461), (461, 462), (462, 463), (463, 464), (464, 465), (465, 466), (466, 467), (467, 468), (468, 469), (469, 470), (470, 471), (471, 472), (472, 473), (473, 474), (474, 475), (475, 476), (476, 477), (478, 1), (479, 480), (480, 481), (481, 482), (482, 483), (483, 484), (484, 485), (485, 486), (486, 487), (487, 488), (488, 489), (489, 490), (490, 491), (491, 492), (492, 493), (493, 494), (494, 495), (495, 496), (496, 497), (497, 498), (498, 499), (499, 500), (500, 501), (501, 502), (502, 503), (503, 504), (504, 505), (505, 506), (506, 507), (507, 508), (508, 509), (509, 510), (510, 511), (511, 512), (512, 513), (513, 514), (514, 515), (515, 516), (516, 517), (517, 518), (518, 519), (519, 520), (520, 521), (521, 522), (522, 523), (523, 524), (524, 525), (525, 526), (526, 527), (527, 528), (528, 529), (529, 530), (530, 531), (531, 532), (532, 533), (533, 534), (534, 535), (535, 536), (536, 537), (537, 538), (538, 539), (539, 540), (540, 541), (541, 542), (542, 543), (543, 544), (544, 545), (545, 546), (546, 547), (547, 548), (548, 549), (549, 550), (550, 551), (551, 552), (552, 553), (553, 554), (554, 555), (555, 556), (556, 557), (557, 558), (558, 559), (559, 560), (560, 561), (561, 562), (562, 563), (563, 564), (564, 565), (565, 566), (566, 567), (567, 568), (568, 569), (569, 570), (570, 571), (571, 572), (572, 573), (573, 574), (574, 575), (575, 576), (576, 577), (577, 578), (578, 579), (579, 580), (580, 581), (581, 582), (582, 583), (583, 584), (584, 585), (585, 586), (586, 587), (587, 588), (588, 589), (589, 590), (590, 591), (591, 592), (592, 593), (593, 594), (594, 595), (595, 596), (596, 597), (597, 598), (598, 599), (599, 600), (600, 601), (601, 602), (602, 603), (603, 604), (604, 605), (605, 606), (606, 607), (607, 608), (608, 609), (609, 610), (610, 611), (611, 612), (612, 613), (613, 614), (614, 615), (615, 616), (616, 617), (617, 618), (618, 619), (619, 620), (620, 621), (621, 622), (622, 623), (623, 624), (624, 625), (625, 626), (626, 627), (627, 628), (628, 629), (629, 630), (630, 631), (631, 632), (632, 633), (633, 634), (634, 635), (635, 636), (636, 637), (637, 638), (638, 639), (639, 640), (640, 641), (641, 642), (642, 643), (643, 644), (644, 645), (645, 646), (646, 647), (647, 648), (648, 649), (649, 650), (650, 651), (651, 652), (652, 653), (653, 654), (654, 655), (655, 656), (656, 657), (657, 658), (658, 659), (659, 660), (660, 661), (661, 662), (662, 663), (663, 664), (664, 665), (665, 666), (666, 667), (667, 668), (668, 669), (669, 670), (670, 671), (671, 672), (672, 673), (673, 674), (674, 675), (675, 676), (676, 677), (677, 678), (678, 679), (679, 680), (680, 681), (681, 682), (682, 683), (683, 684), (684, 685), (685, 686), (686, 687), (687, 688), (688, 689), (689, 690), (690, 691), (691, 692), (692, 693), (693, 694), (694, 695), (695, 696), (696, 697), (697, 698), (698, 699), (699, 700), (700, 701), (701, 702), (702, 703), (703, 704), (704, 705), (705, 706), (706, 707), (707, 708), (708, 709), (709, 710), (710, 711), (711, 712), (712, 713), (713, 714), (714, 715), (715, 716), (716, 717), (717, 718), (718, 719), (719, 720), (720, 721), (721, 722), (722, 723), (723, 724), (724, 725), (725, 726), (726, 727), (727, 728), (728, 729), (729, 730), (730, 731), (731, 732), (732, 733), (733, 734), (734, 735), (735, 736), (736, 737), (737, 738), (738, 739), (739, 740), (740, 741), (741, 742), (742, 743), (743, 744), (744, 745), (745, 746), (746, 747), (747, 748), (748, 749), (749, 750), (750, 751), (751, 752), (752, 753), (753, 754), (754, 755), (755, 756), (756, 757), (757, 758), (758, 759), (759, 760), (760, 761), (761, 762), (762, 763), (763, 764), (764, 765), (765, 766), (766, 767), (767, 768), (768, 769), (769, 770), (770, 771), (771, 772), (772, 773), (773, 774), (774, 775), (775, 776), (776, 777), (777, 778), (778, 779), (779, 780), (780, 781), (781, 782), (782, 783), (783, 784), (784, 785), (785, 786), (786, 787), (787, 788), (788, 789), (789, 790), (790, 791), (791, 792), (792, 793), (793, 794), (794, 795), (795, 796), (796, 797), (797, 798), (798, 799), (799, 800), (800, 801), (801, 802), (802, 803), (803, 804), (804, 805), (805, 806), (806, 807), (807, 808), (808, 809), (809, 810), (810, 811), (811, 812), (812, 813), (813, 814), (814, 815), (815, 816), (816, 817), (817, 818), (818, 819), (819, 820), (820, 821), (821, 822), (822, 823), (823, 824), (824, 825), (825, 826), (826, 827), (827, 828), (828, 829), (829, 830), (830, 831), (831, 832), (832, 833), (833, 834), (834, 835), (835, 836), (836, 837), (837, 838), (838, 839), (839, 840), (840, 841), (841, 842), (842, 843), (843, 844), (844, 845), (845, 846), (846, 847), (847, 848), (848, 849), (849, 850), (850, 851), (851, 852), (852, 853), (853, 854), (854, 855), (855, 856), (856, 857), (857, 858), (858, 859), (859, 860), (860, 861), (861, 862), (862, 863), (863, 864), (864, 865), (865, 866), (866, 867), (867, 868), (868, 869), (869, 870), (870, 871), (871, 872), (872, 873), (873, 874), (874, 875), (875, 876), (876, 877), (877, 878), (878, 879), (879, 880), (880, 881), (881, 882), (882, 883), (883, 884), (884, 885), (885, 886), (886, 887), (887, 888), (888, 889), (889, 890), (890, 891), (891, 892), (892, 893), (893, 894), (894, 895), (895, 896), (896, 897), (897, 898), (898, 899), (899, 900), (900, 901), (901, 902), (902, 903), (903, 904), (904, 905), (905, 906), (906, 907), (907, 908), (908, 909), (909, 910), (910, 911), (911, 912), (912, 913), (913, 914), (914, 915), (915, 916), (916, 917), (917, 918), (918, 919), (919, 920), (920, 921), (921, 922), (922, 923), (923, 924), (924, 925), (925, 926), (926, 927), (927, 928), (928, 929), (929, 930), (930, 931), (931, 932), (932, 933), (933, 934), (934, 935), (935, 936), (936, 937), (937, 938), (938, 939), (939, 940), (940, 941), (941, 942), (942, 943), (943, 944), (944, 945), (945, 946), (946, 947), (947, 948), (948, 949), (949, 950), (950, 951), (951, 952), (952, 953), (953, 954), (954, 955), (955, 956), (956, 957), (957, 958), (958, 959), (959, 960), (960, 961), (961, 962), (962, 963), (963, 964), (964, 965), (965, 966), (966, 967), (967, 968), (968, 969), (969, 970), (970, 971), (971, 972), (972, 973), (973, 974), (974, 975), (975, 976), (976, 977), (977, 978), (978, 979), (979, 980), (980, 981), (981, 982), (982, 983), (983, 984), (984, 985), (985, 986), (986, 987), (987, 988), (988, 989), (989, 990), (990, 991), (991, 992), (992, 993), (993, 994), (994, 995), (995, 996), (996, 997), (997, 998), (998, 999), (999, 1000), (1000, 1001), (1001, 1002), (1002, 1003), (1003, 1004), (1004, 1005), (1005, 1006), (1006, 1007), (1007, 1008), (1008, 1009), (1009, 1010), (1010, 1011), (1011, 1012), (1012, 1013), (1013, 1014), (1014, 1015), (1015, 1016), (1016, 1017), (1017, 1018), (1018, 1019), (1019, 1020), (1020, 1021), (1021, 1022), (1022, 1023), (1023, 1024), (1024, 1025), (1025, 1026), (1026, 1027), (1027, 1028), (1028, 1029), (1029, 1030), (1030, 1031), (1031, 1032), (1032, 1033), (1033, 1034), (1034, 1035), (1035, 1036), (1036, 1037), (1037, 1038), (1038, 1039), (1039, 1040), (1040, 1041), (1041, 1042), (1042, 1043), (1043, 1044), (1044, 1045), (1045, 1046), (1046, 1047), (1047, 1048), (1048, 1049), (1049, 1050), (1050, 1051), (1051, 1052), (1052, 1053), (1053, 1054), (1054, 1055), (1055, 1056), (1056, 1057), (1057, 1058), (1058, 1059), (1059, 1060), (1060, 1061), (1061, 1062), (1062, 1063), (1063, 1064), (1064, 1065), (1065, 1066), (1066, 1067), (1067, 1068), (1068, 1069), (1069, 1070), (1070, 1071), (1071, 1072), (1072, 1073), (1073, 1074), (1074, 1075), (1075, 1076), (1076, 1077), (1077, 1078), (1078, 1079), (1079, 1080), (1080, 1081), (1081, 1082), (1082, 1083), (1083, 1084), (1084, 1085), (1085, 1086), (1086, 1087), (1087, 1088), (1088, 1089), (1089, 1090), (1090, 1091), (1091, 1092), (1092, 1093), (1093, 1094), (1094, 1095), (1095, 1096), (1096, 1097), (1097, 1098), (1098, 1099), (1099, 1100), (1100, 1101), (1101, 1102), (1102, 1103), (1103, 1104), (1104, 1105), (1105, 1106), (1106, 1107), (1107, 1108), (1108, 1109), (1109, 1110), (1110, 1111), (1111, 1112), (1112, 1113), (1113, 1114), (1114, 1115), (1115, 1116), (1116, 1117), (1117, 1118), (1118, 1119), (1119, 1120), (1120, 1121), (1121, 1122), (1122, 1123), (1123, 1124), (1124, 1125), (1125, 1126), (1126, 1127), (1127, 1128), (1128, 1129), (1129, 1130), (1130, 1131), (1131, 1132), (1132, 1133), (1133, 1134), (1134, 1135), (1135, 1136), (1136, 1137), (1137, 1138), (1138, 1139), (1139, 1140), (1140, 1141), (1141, 1142), (1142, 1143), (1143, 1144), (1144, 1145), (1145, 1146), (1146, 1147), (1147, 1148), (1148, 1149), (1149, 1150), (1150, 1151), (1151, 1152), (1152, 1153), (1153, 1154), (1154, 1155), (1155, 1156), (1156, 1157), (1157, 1158), (1158, 1159), (1159, 1160), (1160, 1161), (1161, 1162), (1162, 1163), (1163, 1164), (1164, 1165), (1165, 1166), (1166, 1167), (1167, 1168), (1168, 1169), (1169, 1170), (1170, 1171), (1171, 1172), (1172, 1173), (1173, 1174), (1174, 1175), (1175, 1176), (1176, 1177), (1177, 1178), (1178, 1179), (1179, 1180), (1180, 1181), (1181, 1182), (1182, 1183), (1183, 1184), (1184, 1185), (1185, 1186), (1186, 1187), (1187, 1188), (1188, 1189), (1189, 1190), (1190, 1191), (1191, 1192), (1192, 1193), (1193, 1194), (1194, 1195), (1195, 1196), (1196, 1197), (1197, 1198), (1198, 1199), (1199, 1200), (1200, 1201), (1201, 1202), (1202, 1203), (1203, 1204), (1204, 1205), (1205, 1206), (1206, 1207), (1207, 1208), (1208, 1209), (1209, 1210), (1210, 1211), (1211, 1212), (1212, 1213), (1213, 1214), (1214, 1215), (1215, 1216), (1216, 1217), (1217, 1218), (1218, 1219), (1219, 1220), (1220, 1221), (1221, 1222), (1222, 1223), (1223, 1224), (1224, 1225), (1225, 1226), (1226, 1227), (1227, 1228), (1228, 1229), (1229, 1230), (1230, 1231), (1231, 1232), (1232, 1233), (1233, 1234), (1234, 1235), (1235, 1236), (1236, 1237), (1237, 1238), (1238, 1239), (1239, 1240), (1240, 1241), (1241, 1242), (1242, 1243), (1243, 1244), (1244, 1245), (1245, 1246), (1246, 1247), (1247, 1248), (1248, 1249), (1249, 1250), (1250, 1251), (1251, 1252), (1252, 1253), (1253, 1254), (1254, 1255), (1255, 1256), (1256, 1257), (1257, 1258), (1258, 1259), (1259, 1260), (1260, 1261), (1261, 1262), (1262, 1263), (1263, 1264), (1264, 1265), (1265, 1266), (1266, 1267), (1267, 1268), (1268, 1269), (1269, 1270), (1270, 1271), (1271, 1272), (1272, 1273), (1273, 1274), (1274, 1275), (1275, 1276), (1276, 1277), (1277, 1278), (1278, 1279), (1279, 1280), (1280, 1281), (1281, 1282), (1282, 1283), (1283, 1284), (1284, 1285), (1285, 1286), (1286, 1287), (1287, 1288), (1288, 1289), (1289, 1290), (1290, 1291), (1291, 1292), (1292, 1293), (1293, 1294), (1294, 1295), (1295, 1296), (1296, 1297), (1297, 1298), (1298, 1299), (1299, 1300), (1300, 1301), (1301, 1302), (1302, 1303), (1303, 1304), (1304, 1305), (1305, 1306), (1306, 1307), (1307, 1308), (1308, 1309), (1309, 1310), (1310, 1311), (1311, 1312), (1312, 1313), (1313, 1314), (1314, 1315), (1315, 1316), (1316, 1317), (1317, 1318), (1318, 1319), (1319, 1320), (1320, 1321), (1321, 1322), (1322, 1323), (1323, 1324), (1324, 1325), (1325, 1326), (1326, 1327), (1327, 1328), (1328, 1329), (1329, 1330), (1330, 1331), (1331, 1332), (1332, 1333), (1333, 1334), (1334, 1335), (1335, 1336), (1336, 1337), (1337, 1338), (1338, 1339), (1339, 1340), (1340, 1341), (1341, 1342), (1342, 1343), (1343, 1344), (1344, 1345), (1345, 1346), (1346, 1347), (1347, 1348), (1348, 1349), (1349, 1350), (1350, 1351), (1351, 1352), (1352, 1353), (1353, 1354), (1354, 1355), (1355, 1356), (1356, 1357), (1357, 1358), (1358, 1359), (1359, 1360), (1360, 1361), (1361, 1362), (1362, 1363), (1363, 1364), (1364, 1365), (1365, 1366), (1366, 1367), (1367, 1368), (1368, 1369), (1369, 1370), (1370, 1371), (1371, 1372), (1372, 1373), (1373, 1374), (1374, 1375), (1375, 1376), (1376, 1377), (1377, 1378), (1378, 1379), (1379, 1380), (1380, 1381), (1381, 1382), (1382, 1383), (1383, 1384), (1384, 1385), (1385, 1386), (1386, 1387), (1387, 1388), (1388, 1389), (1389, 1390), (1390, 1391), (1391, 1392), (1392, 1393), (1393, 1394), (1394, 1395), (1395, 1396), (1396, 1397), (1397, 1398), (1398, 1399), (1399, 1400), (1400, 1401), (1401, 1402), (1402, 1403), (1403, 1404), (1404, 1405), (1405, 1406), (1406, 1407), (1407, 1408), (1408, 1409), (1409, 1410), (1410, 1411), (1411, 1412), (1412, 1413), (1413, 1414), (1414, 1415), (1415, 1416), (1416, 1417), (1417, 1418), (1418, 1419), (1419, 1420), (1420, 1421), (1421, 1422), (1422, 1423), (1423, 1424), (1424, 1425), (1425, 1426), (1426, 1427), (1427, 1428), (1428, 1429), (1429, 1430), (1430, 1431), (1431, 1432), (1432, 1433), (1433, 1434), (1434, 1435), (1435, 1436), (1436, 1437), (1437, 1438), (1438, 1439), (1439, 1440), (1440, 1441), (1441, 1442), (1442, 1443), (1443, 1444), (1444, 1445), (1445, 1446), (1446, 1447), (1447, 1448), (1448, 1449), (1449, 1450), (1450, 1451), (1451, 1452), (1452, 1453), (1453, 1454), (1454, 1455), (1455, 1456), (1456, 1457), (1457, 1458), (1458, 1459), (1459, 1460), (1460, 1461), (1461, 1462), (1462, 1463), (1463, 1464), (1464, 1465), (1465, 1466), (1466, 1467), (1467, 1468), (1468, 1469), (1469, 1470), (1470, 1471), (1471, 1472), (1472, 1473), (1473, 1474), (1474, 1475), (1475, 1476), (1476, 1477), (1477, 1478), (1478, 1479), (1479, 1480), (1480, 1481), (1481, 1482), (1482, 1483), (1483, 1484), (1484, 1485), (1485, 1486), (1486, 1487), (1487, 1488), (1488, 1489), (1489, 1490), (1490, 1491), (1491, 1492), (1492, 1493), (1493, 1494), (1494, 1495), (1495, 1496), (1496, 1497), (1497, 1498), (1498, 1499), (1499, 1500), (1500, 1501), (1501, 1502), (1502, 1503), (1503, 1504), (1504, 1505), (1505, 1506), (1506, 1507), (1507, 1508), (1508, 1509), (1509, 1510), (1510, 1511), (1511, 1512), (1512, 1513), (1513, 1514), (1514, 1515), (1515, 1516), (1516, 1517), (1517, 1518), (1518, 1519), (1519, 1520), (1520, 1521), (1521, 1522), (1522, 1523), (1523, 1524), (1524, 1525), (1525, 1526), (1526, 1527), (1527, 1528), (1528, 1529), (1529, 1530), (1530, 1531), (1531, 1532), (1532, 1533), (1533, 1534), (1534, 1535), (1535, 1536), (1536, 1537), (1537, 1538), (1538, 1539), (1539, 1540), (1540, 1541), (1541, 1542), (1542, 1543), (1543, 1544), (1544, 1545), (1545, 1546), (1546, 1547), (1547, 1548), (1548, 1549), (1549, 1550), (1550, 1551), (1551, 1552), (1552, 1553), (1553, 1554), (1554, 1555), (1555, 1556), (1556, 1557), (1557, 1558), (1558, 1559), (1559, 1560), (1560, 1561), (1561, 1562), (1562, 1563), (1563, 1564), (1564, 1565), (1565, 1566), (1566, 1567), (1567, 1568), (1568, 1569), (1569, 1570), (1570, 1571), (1571, 1572), (1572, 1573), (1573, 1574), (1574, 1575), (1575, 1576), (1576, 1577), (1577, 1578), (1578, 1579), (1579, 1580), (1580, 1581), (1581, 1582), (1582, 1583), (1583, 1584), (1584, 1585), (1585, 1586), (1586, 1587), (1587, 1588), (1588, 1589), (1589, 1590), (1590, 1591), (1591, 1592), (1592, 1593), (1593, 1594), (1594, 1595), (1595, 1596), (1596, 1597), (1597, 1598), (1598, 1599), (1599, 1600), (1600, 1601), (1601, 1602), (1602, 1603), (1603, 1604), (1604, 1605), (1605, 1606), (1606, 1607), (1607, 1608), (1608, 1609), (1609, 1610), (1610, 1611), (1611, 1612), (1612, 1613), (1613, 1614), (1614, 1615), (1615, 1616), (1616, 1617), (1617, 1618), (1618, 1619), (1619, 1620), (1620, 1621), (1621, 1622), (1622, 1623), (1623, 1624), (1624, 1625), (1625, 1626), (1626, 1627), (1627, 1628), (1628, 1629), (1629, 1630), (1630, 1631), (1631, 1632), (1632, 1633), (1633, 1634), (1634, 1635), (1635, 1636), (1636, 1637), (1637, 1638), (1638, 1639), (1639, 1640), (1640, 1641), (1641, 1642), (1642, 1643), (1643, 1644), (1644, 1645), (1645, 1646), (1646, 1647), (1647, 1648), (1648, 1649), (1649, 1650), (1650, 1651), (1651, 1652), (1652, 1653), (1653, 1654), (1654, 1655), (1655, 1656), (1656, 1657), (1657, 1658), (1658, 1659), (1659, 1660), (1660, 1661), (1661, 1662), (1662, 1663), (1663, 1664), (1664, 1665), (1665, 1666), (1666, 1667), (1667, 1668), (1668, 1669), (1669, 1670), (1670, 1671), (1671, 1672), (1672, 1673), (1673, 1674), (1674, 1675), (1675, 1676), (1676, 1677), (1677, 1678), (1678, 1679), (1679, 1680), (1680, 1681), (1681, 1682), (1682, 1683), (1683, 1684), (1684, 1685), (1685, 1686), (1686, 1687), (1687, 1688), (1688, 1689), (1689, 1690), (1690, 1691), (1691, 1692), (1692, 1693), (1693, 1694), (1694, 1695), (1695, 1696), (1696, 1697), (1697, 1698), (1698, 1699), (1699, 1700), (1700, 1701), (1701, 1702), (1702, 1703), (1703, 1704), (1704, 1705), (1705, 1706), (1706, 1707), (1707, 1708), (1708, 1709), (1709, 1710), (1710, 1711), (1711, 1712), (1712, 1713), (1713, 1714), (1714, 1715), (1715, 1716), (1716, 1717), (1717, 1718), (1718, 1719), (1719, 1720), (1720, 1721), (1721, 1722), (1722, 1723), (1723, 1724), (1724, 1725), (1725, 1726), (1726, 1727), (1727, 1728), (1728, 1729), (1729, 1730), (1730, 1731), (1731, 1732), (1732, 1733), (1733, 1734), (1734, 1735), (1735, 1736), (1736, 1737), (1737, 1738), (1738, 1739), (1739, 1740), (1740, 1741), (1741, 1742), (1742, 1743), (1743, 1744), (1744, 1745), (1745, 1746), (1746, 1747), (1747, 1748), (1748, 1749), (1749, 1750), (1750, 1751), (1751, 1752), (1752, 1753), (1753, 1754), (1754, 1755), (1755, 1756), (1756, 1757), (1757, 1758), (477, 1759), (1761, 1762), (1762, 1763), (1763, 1764), (1764, 1765), (1765, 1766), (1766, 1767), (1767, 1768), (1768, 1769), (1769, 1770), (1770, 1771), (1771, 1772), (1772, 1773), (1773, 1774), (1774, 1775), (1775, 1776), (1776, 1777), (1777, 1778), (1778, 1779), (1779, 1780), (1780, 1781), (1781, 1782), (1782, 1783), (1783, 1784), (1784, 1785), (1785, 1786), (1786, 1787), (1787, 1788), (1788, 1789), (1789, 1790), (1790, 1791), (1791, 1792), (1792, 1793), (1793, 1794), (1794, 1795), (1795, 1796), (1796, 1797), (1797, 1798), (1798, 1799), (1799, 1800), (1800, 1801), (1801, 1802), (1802, 1803), (1803, 1804), (1804, 1805), (1805, 1806), (1806, 1807), (1807, 1808), (1808, 1809), (1809, 1810), (1810, 1811), (1811, 1812), (1812, 1813), (1813, 1814), (1814, 1815), (1815, 1816), (1816, 1817), (1817, 1818), (1818, 1819), (1819, 1820), (1820, 1821), (1821, 1822), (1822, 1823), (1823, 1824), (1824, 1825), (1825, 1826), (1826, 1827), (1827, 1828), (1828, 1829), (1829, 1830), (1830, 1831), (1831, 1832), (1832, 1833), (1833, 1834), (1834, 1835), (1835, 1836), (1836, 1837), (1837, 1838), (1838, 1839), (1839, 1840), (1840, 1841), (1841, 1842), (1842, 1843), (1843, 1844), (1844, 1845), (1845, 1846), (1846, 1847), (1847, 1848), (1848, 1849), (1849, 1850), (1850, 1851), (1851, 1852), (1852, 1853), (1853, 1854), (1854, 1855), (1855, 1856), (1856, 1857), (1857, 1858), (1858, 1859), (1859, 1860), (1860, 1861), (1861, 1862), (1862, 1863), (1863, 1864), (1864, 1865), (1865, 1866), (1866, 1867), (1867, 1868), (1868, 1869), (1869, 1870), (1870, 1871), (1871, 1872), (1872, 1873), (1873, 1874), (1874, 1875), (1875, 1876), (1876, 1877), (1877, 1878), (1878, 1879), (1879, 1880), (1880, 1881), (1881, 1882), (1882, 1883), (1883, 1884), (1884, 1885), (1885, 1886), (1886, 1887), (1887, 1888), (1888, 1889), (1889, 1890), (1890, 1891), (1891, 1892), (1892, 1893), (1893, 1894), (1894, 1895), (1895, 1896), (1896, 1897), (1897, 1898), (1898, 1899), (1899, 1900), (1900, 1901), (1901, 1902), (1902, 1903), (1903, 1904), (1904, 1905), (1905, 1906), (1906, 1907), (1907, 1908), (1908, 1909), (1909, 1910), (1910, 1911), (1911, 1912), (1912, 1913), (1913, 1914), (1914, 1915), (1915, 1916), (1916, 1917), (1917, 1918), (1918, 1919), (1919, 1920), (1920, 1921), (1921, 1922), (1922, 1923), (1923, 1924), (1924, 1925), (1925, 1926), (1926, 1927), (1927, 1928), (1928, 1929), (1929, 1930), (1930, 1931), (1931, 1932), (1932, 1933), (1933, 1934), (1934, 1935), (1935, 1936), (1936, 1937), (1937, 1938), (1938, 1939), (1939, 1940), (2026, 1760), (1941, 2026), (1940, 1941), (1944, 2025), (1942, 1943), (1943, 1944), (1944, 1945), (1945, 1946), (1946, 1947), (1947, 1948), (1948, 1949), (1949, 1950), (1950, 1951), (1951, 1952), (1952, 1953), (1953, 1954), (1954, 1955), (1955, 1956), (1956, 1957), (1957, 1958), (1958, 1959), (1959, 1960), (1960, 1961), (1961, 1962), (1962, 1963), (1963, 1964), (1964, 1965), (1965, 1966), (1966, 1967), (1967, 1968), (1968, 1969), (1969, 1970), (1970, 1971), (1971, 1972), (1972, 1973), (1973, 1974), (1974, 1975), (1975, 1976), (1976, 1977), (1977, 1978), (1978, 1979), (1979, 1980), (1980, 1981), (1981, 1982), (1982, 1983), (1983, 1984), (1984, 1985), (1985, 1986), (1986, 1987), (1987, 1988), (1988, 1989), (1989, 1990), (1990, 1991), (1991, 1992), (1992, 1993), (1993, 1994), (1994, 1995), (1995, 1996), (1996, 1997), (1997, 1998), (1998, 1999), (1999, 2000), (2000, 2001), (2001, 2002), (2002, 2003), (2003, 2004), (2004, 2005), (2005, 2006), (2006, 2007), (2007, 2008), (2008, 2009), (2009, 2010), (2010, 2011), (2011, 2012), (2012, 2013), (2013, 2014), (2014, 2015), (2015, 2016), (2016, 2017), (2017, 2018), (2018, 2019), (2019, 2020), (2020, 2021), (2021, 2022), (2022, 2023), (2023, 2024), (2024, 2025), (1760, 1761)], [])
me_mesh.use_remesh_preserve_volume = False
me_mesh.use_remesh_preserve_attributes = False
me_mesh.use_mirror_vertex_groups = False
me_mesh.update()

# ---- objects
ob_plane = bpy.data.objects.new('Plane', me_plane_002)
ob_gp_layer = bpy.data.objects.new('GP_Layer', me_mesh)
ob_lamp = bpy.data.objects.new('Lamp', light_lamp)
ob_camera = bpy.data.objects.new('Camera', cam_camera)

# ---- transforms, parenting, visibility, modifiers, constraints
ob_plane.location = (0.0, 0.0, 0.0)
ob_plane.rotation_euler = (1.571, 0.0, 0.0)
ob_plane.scale = (0.3628, 0.3628, 0.3628)
ob_plane.show_texture_space = True
ob_plane.lineart.crease_threshold = 0.0
ob_gp_layer.location = (0.0, 0.0, 0.0)
ob_gp_layer.hide_viewport = True
ob_gp_layer.lineart.crease_threshold = 0.0
ob_lamp.location = (0.0, -10.0, 5.0)
ob_lamp.rotation_euler = (0.6503, 0.05522, 1.866)
ob_lamp.lock_rotations_4d = False
ob_lamp.empty_display_type = 'ARROWS'
ob_lamp.color = (0.0, 0.0, 0.0, 0.0)
ob_lamp.lineart.crease_threshold = 0.0
ob_camera.location = (1.22, -3.22, 1.59)
ob_camera.rotation_euler = (1.396, 0.0, 0.3281)
ob_camera.lock_rotations_4d = False
ob_camera.empty_display_type = 'ARROWS'
ob_camera.color = (0.0, 0.0, 0.0, 0.0)
ob_camera.display_type = 'WIRE'
ob_camera.lineart.crease_threshold = 0.0

# ---- collection membership
col_collection_1.objects.link(ob_plane)
col_collection_1.objects.link(ob_gp_layer)
col_collection_1.objects.link(ob_lamp)
col_collection_1.objects.link(ob_camera)

# ---- scene / render settings (as saved in the file)
scene.camera = ob_camera
scene.frame_start = 1; scene.frame_end = 250; scene.frame_set(1)
scene.render.engine = 'BLENDER_EEVEE_NEXT'
scene.render.resolution_x = 1000
scene.render.resolution_y = 1000
scene.render.resolution_percentage = 50
scene.render.dither_intensity = 0.0
scene.render.film_transparent = True
scene.cycles.use_denoising = False
scene.cycles.samples = 128
scene.cycles.sampling_pattern = 'TABULATED_SOBOL'
scene.cycles.light_sampling_threshold = 0.0
scene.cycles.use_adaptive_sampling = False
scene.cycles.use_light_tree = False
scene.cycles.blur_glossy = 0.0
scene.cycles.sample_clamp_indirect = 0.0
scene.view_settings.view_transform = 'Standard'
bpy.context.view_layer.update()
